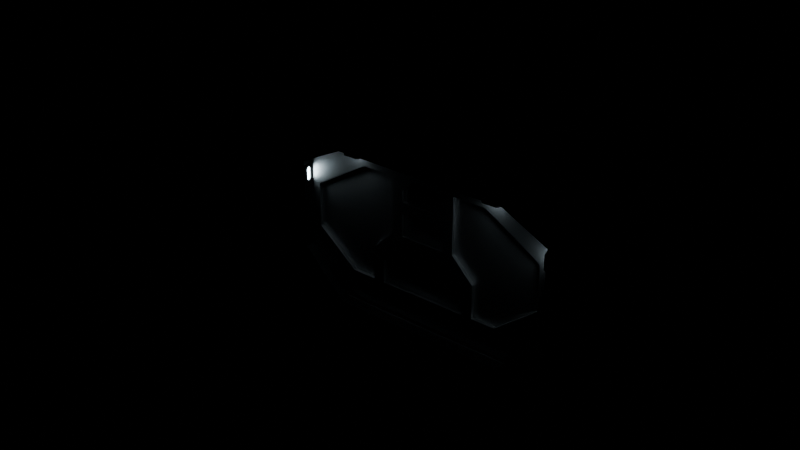 # Source: door_wide_closed.blend  (saved by Blender 4.2.66; exported with 4.5.12 LTS)
import bpy
from mathutils import Matrix  # noqa: F401  (used for matrix-valued properties, if any)

bpy.ops.wm.read_factory_settings(use_empty=True)
scene = bpy.context.scene
scene.name = 'Scene'

# ---- collections
col_card_lock = bpy.data.collections.new('card_lock'); scene.collection.children.link(col_card_lock)
col_wide_door = bpy.data.collections.new('wide_door'); scene.collection.children.link(col_wide_door)
col_doormain = bpy.data.collections.new('doorMain'); col_wide_door.children.link(col_doormain)
col_doorframe = bpy.data.collections.new('doorFrame'); col_wide_door.children.link(col_doorframe)
col_wall = bpy.data.collections.new('wall'); col_wide_door.children.link(col_wall)

# ---- materials (node trees are filled in below, after node groups)
mat_metal = bpy.data.materials.new('metal')
mat_cushion = bpy.data.materials.new('cushion')
mat_lightr = bpy.data.materials.new('lightR')
mat_wires = bpy.data.materials.new('wires_')
mat_white_metal = bpy.data.materials.new('white_metal')
mat_metal_001 = bpy.data.materials.new('metal.001')
mat_light = bpy.data.materials.new('light')
mat_white_concrete = bpy.data.materials.new('white_concrete')

# ---- node groups
ng_smooth_by_angle = bpy.data.node_groups.new('Smooth by Angle', 'GeometryNodeTree')
_s = ng_smooth_by_angle.interface.new_socket(name='Mesh', in_out='OUTPUT', socket_type='NodeSocketGeometry')
_s = ng_smooth_by_angle.interface.new_socket(name='Mesh', in_out='INPUT', socket_type='NodeSocketGeometry')
_s = ng_smooth_by_angle.interface.new_socket(name='Angle', in_out='INPUT', socket_type='NodeSocketFloat')
_s.subtype = 'ANGLE'
_s.default_value = 0.5236
_s.min_value = 0.0
_s.max_value = 3.142
_s.description = 'Maximum face angle for smooth edges'
_s = ng_smooth_by_angle.interface.new_socket(name='Ignore Sharpness', in_out='INPUT', socket_type='NodeSocketBool')
_s.force_non_field = True
ng_smooth_by_angle.description = 'Set the sharpness of mesh edges based on the angle between the neighboring faces'
ng_smooth_by_angle.is_modifier = True
_N = ng_smooth_by_angle.nodes; _L = ng_smooth_by_angle.links
n0 = _N.new('GeometryNodeSetShadeSmooth'); n0.name = 'Set Shade Smooth'; n0.location = (120, -80)
n0.domain = 'EDGE'
n1 = _N.new('GeometryNodeSetShadeSmooth'); n1.name = 'Set Shade Smooth.001'; n1.location = (300, -80)
n2 = _N.new('NodeGroupOutput'); n2.name = 'Group Output'; n2.location = (480, -80)
n3 = _N.new('GeometryNodeInputMeshEdgeAngle'); n3.name = 'Edge Angle'; n3.location = (-440, -240)
n4 = _N.new('NodeGroupInput'); n4.name = 'Group Input'; n4.location = (-80, -80)
n5 = _N.new('GeometryNodeInputEdgeSmooth'); n5.name = 'Is Edge Smooth'; n5.location = (-260, -120)
n6 = _N.new('GeometryNodeInputShadeSmooth'); n6.name = 'Is Shade Smooth'; n6.location = (-440, -397)
n7 = _N.new('FunctionNodeCompare'); n7.name = 'Compare'; n7.location = (-260, -260)
n7.operation = 'LESS_EQUAL'
n7.inputs[6].default_value = (0.0, 0.0, 0.0, 0.0)
n7.inputs[7].default_value = (0.0, 0.0, 0.0, 0.0)
n8 = _N.new('FunctionNodeBooleanMath'); n8.name = 'Boolean Math.001'; n8.location = (-80, -260)
n9 = _N.new('NodeGroupInput'); n9.name = 'Group Input.001'; n9.location = (-440, -329)
n10 = _N.new('NodeGroupInput'); n10.name = 'Group Input.002'; n10.location = (-259, -189)
n11 = _N.new('FunctionNodeBooleanMath'); n11.name = 'Boolean Math'; n11.location = (-80, -149)
n11.operation = 'OR'
n12 = _N.new('FunctionNodeBooleanMath'); n12.name = 'Boolean Math.002'; n12.location = (-260, -380)
n12.operation = 'OR'
n13 = _N.new('NodeGroupInput'); n13.name = 'Group Input.003'; n13.location = (-440, -460)
_L.new(n3.outputs[0], n7.inputs[0])
_L.new(n1.outputs[0], n2.inputs[0])
_L.new(n9.outputs[1], n7.inputs[1])
_L.new(n7.outputs[0], n8.inputs[0])
_L.new(n4.outputs[0], n0.inputs[0])
_L.new(n0.outputs[0], n1.inputs[0])
_L.new(n8.outputs[0], n0.inputs[2])
_L.new(n10.outputs[2], n11.inputs[1])
_L.new(n5.outputs[0], n11.inputs[0])
_L.new(n11.outputs[0], n0.inputs[1])
_L.new(n13.outputs[2], n12.inputs[1])
_L.new(n6.outputs[0], n12.inputs[0])
_L.new(n12.outputs[0], n8.inputs[1])
n2.is_active_output = True

# ---- material node trees
mat_metal.use_nodes = True; mat_metal.node_tree.nodes.clear()
_N = mat_metal.node_tree.nodes; _L = mat_metal.node_tree.links
n0 = _N.new('ShaderNodeBsdfPrincipled'); n0.name = 'Principled BSDF'; n0.location = (10, 300)
n0.inputs[0].default_value = (0.1, 0.1, 0.1, 1.0)
n0.inputs[1].default_value = 1.0
n0.inputs[20].default_value = 0.5
n1 = _N.new('ShaderNodeOutputMaterial'); n1.name = 'Material Output'; n1.location = (300, 300)
_L.new(n0.outputs[0], n1.inputs[0])
n1.is_active_output = True
mat_cushion.use_nodes = True; mat_cushion.node_tree.nodes.clear()
_N = mat_cushion.node_tree.nodes; _L = mat_cushion.node_tree.links
n0 = _N.new('ShaderNodeBsdfPrincipled'); n0.name = 'Principled BSDF'; n0.location = (10, 300)
n0.inputs[0].default_value = (0.0, 0.0, 0.0, 1.0)
n0.inputs[2].default_value = 0.1744
n0.inputs[3].default_value = 1.3
n0.inputs[13].default_value = 1.0
n0.inputs[14].default_value = (0.5733, 0.7094, 1.0, 1.0)
n0.inputs[24].default_value = 0.4769
n0.inputs[25].default_value = 0.4897
n1 = _N.new('ShaderNodeOutputMaterial'); n1.name = 'Material Output'; n1.location = (300, 300)
_L.new(n0.outputs[0], n1.inputs[0])
n1.is_active_output = True
mat_lightr.use_nodes = True; mat_lightr.node_tree.nodes.clear()
_N = mat_lightr.node_tree.nodes; _L = mat_lightr.node_tree.links
n0 = _N.new('ShaderNodeBsdfPrincipled'); n0.name = 'Principled BSDF'; n0.location = (10, 300)
n0.inputs[0].default_value = (0.0, 0.0, 0.0, 1.0)
n0.inputs[27].default_value = (1.0, 0.03919, 0.01564, 1.0)
n0.inputs[28].default_value = 15.0
n1 = _N.new('ShaderNodeOutputMaterial'); n1.name = 'Material Output'; n1.location = (300, 300)
_L.new(n0.outputs[0], n1.inputs[0])
n1.is_active_output = True
mat_wires.use_nodes = True; mat_wires.node_tree.nodes.clear()
_N = mat_wires.node_tree.nodes; _L = mat_wires.node_tree.links
n0 = _N.new('ShaderNodeBsdfPrincipled'); n0.name = 'Principled BSDF'; n0.location = (10, 300)
n0.inputs[0].default_value = (0.0, 0.0, 0.0, 1.0)
n0.inputs[2].default_value = 0.8
n1 = _N.new('ShaderNodeOutputMaterial'); n1.name = 'Material Output'; n1.location = (300, 300)
_L.new(n0.outputs[0], n1.inputs[0])
n1.is_active_output = True
mat_white_metal.use_nodes = True; mat_white_metal.node_tree.nodes.clear()
_N = mat_white_metal.node_tree.nodes; _L = mat_white_metal.node_tree.links
n0 = _N.new('ShaderNodeBsdfPrincipled'); n0.name = 'Principled BSDF'; n0.location = (10, 300)
n0.inputs[1].default_value = 1.0
n1 = _N.new('ShaderNodeOutputMaterial'); n1.name = 'Material Output'; n1.location = (300, 300)
_L.new(n0.outputs[0], n1.inputs[0])
n1.is_active_output = True
mat_metal_001.use_nodes = True; mat_metal_001.node_tree.nodes.clear()
_N = mat_metal_001.node_tree.nodes; _L = mat_metal_001.node_tree.links
n0 = _N.new('ShaderNodeBsdfPrincipled'); n0.name = 'Principled BSDF'; n0.location = (10, 300)
n0.inputs[0].default_value = (0.1, 0.1, 0.1, 1.0)
n0.inputs[1].default_value = 1.0
n0.inputs[20].default_value = 0.5
n1 = _N.new('ShaderNodeOutputMaterial'); n1.name = 'Material Output'; n1.location = (300, 300)
_L.new(n0.outputs[0], n1.inputs[0])
n1.is_active_output = True
mat_light.use_nodes = True; mat_light.node_tree.nodes.clear()
_N = mat_light.node_tree.nodes; _L = mat_light.node_tree.links
n0 = _N.new('ShaderNodeBsdfPrincipled'); n0.name = 'Principled BSDF'; n0.location = (10, 300)
n0.inputs[0].default_value = (0.0, 0.0, 0.0, 1.0)
n0.inputs[27].default_value = (0.7237, 0.9022, 1.0, 1.0)
n0.inputs[28].default_value = 15.0
n1 = _N.new('ShaderNodeOutputMaterial'); n1.name = 'Material Output'; n1.location = (300, 300)
_L.new(n0.outputs[0], n1.inputs[0])
n1.is_active_output = True
mat_white_concrete.use_nodes = True; mat_white_concrete.node_tree.nodes.clear()
_N = mat_white_concrete.node_tree.nodes; _L = mat_white_concrete.node_tree.links
n0 = _N.new('ShaderNodeBsdfPrincipled'); n0.name = 'Principled BSDF'; n0.location = (10, 300)
n0.inputs[2].default_value = 0.8
n1 = _N.new('ShaderNodeOutputMaterial'); n1.name = 'Material Output'; n1.location = (300, 300)
_L.new(n0.outputs[0], n1.inputs[0])
n1.is_active_output = True

# ---- world
world_world = bpy.data.worlds.new('World'); scene.world = world_world
world_world.use_nodes = True; world_world.node_tree.nodes.clear()
_N = world_world.node_tree.nodes; _L = world_world.node_tree.links
n0 = _N.new('ShaderNodeOutputWorld'); n0.name = 'World Output'; n0.location = (300, 300)
n1 = _N.new('ShaderNodeBackground'); n1.name = 'Background'; n1.location = (10, 300)
n1.inputs[0].default_value = (0.0, 0.0, 0.0, 1.0)
_L.new(n1.outputs[0], n0.inputs[0])
n0.is_active_output = True
world_world.color = (0.05088, 0.05088, 0.05088)
world_world.sun_shadow_jitter_overblur = 0.0

# ---- meshes
me_plane_047 = bpy.data.meshes.new('Plane.047')
me_plane_047.from_pydata([(4.47e-08, -1.49e-08, 0.2), (-0.14, -1.49e-08, 0.2), (4.47e-08, 1.49e-08, -0.02), (-0.14, 1.49e-08, -0.02), (-0.02, -1.49e-08, 0.2), (-0.02, 1.49e-08, -0.04), (-0.04, -1.49e-08, 0.2), (-0.04, 1.49e-08, -0.04), (-0.06, -1.49e-08, 0.2), (-0.06, 1.49e-08, -0.02), (-0.08, -1.49e-08, 0.2), (-0.08, 1.49e-08, -0.02), (-0.1, -1.49e-08, 0.2), (-0.1, 1.49e-08, -0.04), (-0.12, -1.49e-08, 0.2), (-0.12, 1.49e-08, -0.04), (4.47e-08, 1.132e-08, 0.0), (-0.14, 1.132e-08, 0.0), (-0.02, 1.132e-08, 0.0), (-0.04, 1.132e-08, 0.0), (-0.06, 1.132e-08, 0.0), (-0.08, 1.132e-08, 0.0), (-0.1, 1.132e-08, 0.0), (-0.12, 1.132e-08, 0.0), (4.47e-08, -1.132e-08, 0.18), (-0.02, -1.132e-08, 0.18), (-0.04, -1.132e-08, 0.18), (-0.06, -1.132e-08, 0.18), (-0.08, -1.132e-08, 0.18), (-0.1, -1.132e-08, 0.18), (-0.12, -1.132e-08, 0.18), (-0.14, -1.132e-08, 0.18), (-0.14, -8.808e-09, 0.16), (-0.14, -6.292e-09, 0.14), (-0.14, -3.775e-09, 0.12), (-0.14, -1.258e-09, 0.1), (-0.14, 1.258e-09, 0.08), (-0.14, 3.775e-09, 0.06), (-0.14, 6.292e-09, 0.04), (-0.14, 8.808e-09, 0.02), (4.47e-08, 8.808e-09, 0.02), (4.47e-08, 6.292e-09, 0.04), (4.47e-08, 3.775e-09, 0.06), (4.47e-08, 1.258e-09, 0.08), (4.47e-08, -1.258e-09, 0.1), (4.47e-08, -3.775e-09, 0.12), (4.47e-08, -6.292e-09, 0.14), (4.47e-08, -8.808e-09, 0.16), (-0.02, 8.808e-09, 0.02), (-0.02, 6.292e-09, 0.04), (-0.02, 3.775e-09, 0.06), (-0.02, 1.258e-09, 0.08), (-0.02, -1.258e-09, 0.1), (-0.02, -3.775e-09, 0.12), (-0.02, -6.292e-09, 0.14), (-0.02, -8.808e-09, 0.16), (-0.04, 8.808e-09, 0.02), (-0.04, 6.292e-09, 0.04), (-0.04, 3.775e-09, 0.06), (-0.04, 1.258e-09, 0.08), (-0.04, -1.258e-09, 0.1), (-0.04, -3.775e-09, 0.12), (-0.04, -6.292e-09, 0.14), (-0.06, 8.808e-09, 0.02), (-0.06, 6.292e-09, 0.04), (-0.06, 3.775e-09, 0.06), (-0.06, 1.258e-09, 0.08), (-0.06, -1.258e-09, 0.1), (-0.06, -3.775e-09, 0.12), (-0.06, -6.292e-09, 0.14), (-0.08, 8.808e-09, 0.02), (-0.08, 6.292e-09, 0.04), (-0.08, 3.775e-09, 0.06), (-0.08, 1.258e-09, 0.08), (-0.08, -1.258e-09, 0.1), (-0.08, -3.775e-09, 0.12), (-0.08, -6.292e-09, 0.14), (-0.1, 8.808e-09, 0.02), (-0.1, 6.292e-09, 0.04), (-0.1, 3.775e-09, 0.06), (-0.1, 1.258e-09, 0.08), (-0.1, -1.258e-09, 0.1), (-0.1, -3.775e-09, 0.12), (-0.1, -6.292e-09, 0.14), (-0.12, 8.808e-09, 0.02), (-0.12, 6.292e-09, 0.04), (-0.12, 3.775e-09, 0.06), (-0.12, 1.258e-09, 0.08), (-0.12, -1.258e-09, 0.1), (-0.12, -3.775e-09, 0.12), (-0.12, -6.292e-09, 0.14), (-0.12, -8.808e-09, 0.16), (4.709e-08, 0.04, 0.2), (-0.14, 0.04, 0.2), (4.232e-08, 0.03, -0.02), (-0.14, 0.03, -0.02), (-0.02, 0.04, 0.2), (-0.02, 0.02, -0.04), (-0.04, 0.04, 0.2), (-0.04, 0.02, -0.04), (-0.06, 0.04, 0.2), (-0.06, 0.03, -0.02), (-0.08, 0.04, 0.2), (-0.08, 0.03, -0.02), (-0.1, 0.04, 0.2), (-0.1, 0.02, -0.04), (-0.12, 0.04, 0.2), (-0.12, 0.02, -0.04), (4.351e-08, 0.04, 4.901e-09), (-0.14, 0.04, 4.901e-09), (-0.02, 0.04, 4.603e-09), (-0.04, 0.04, 4.603e-09), (-0.06, 0.04, 5.497e-09), (-0.08, 0.04, 5.497e-09), (-0.1, 0.04, 4.603e-09), (-0.12, 0.04, 4.603e-09), (4.59e-08, 0.04, 0.18), (-0.14, 0.04, 0.18), (-0.14, 0.04, 0.16), (-0.14, 0.04, 0.14), (-0.14, 0.04, 0.12), (-0.14, 0.04, 0.1), (-0.14, 0.04, 0.08), (-0.14, 0.04, 0.06), (-0.14, 0.04, 0.04), (-0.14, 0.04, 0.02), (4.47e-08, 0.04, 0.02), (4.47e-08, 0.04, 0.04), (4.47e-08, 0.04, 0.06), (4.47e-08, 0.04, 0.08), (4.47e-08, 0.04, 0.1), (4.47e-08, 0.04, 0.12), (4.47e-08, 0.04, 0.14), (4.47e-08, 0.04, 0.16), (-0.02, 0.03293, 0.18), (-0.01293, 0.04, 0.1871), (-0.04, 0.03293, 0.18), (-0.04, 0.04, 0.1871), (-0.06, 0.03293, 0.18), (-0.06, 0.04, 0.1871), (-0.08, 0.03293, 0.18), (-0.08, 0.04, 0.1871), (-0.1, 0.03293, 0.18), (-0.1, 0.04, 0.1871), (-0.1271, 0.04, 0.1871), (-0.12, 0.03293, 0.18), (-0.01293, 0.04, 0.01293), (-0.02, 0.03293, 0.02), (-0.02, 0.03293, 0.04), (-0.01293, 0.04, 0.04707), (-0.01293, 0.04, 0.05293), (-0.02, 0.03293, 0.06), (-0.02, 0.03293, 0.08), (-0.01293, 0.04, 0.08707), (-0.01293, 0.04, 0.09293), (-0.02, 0.03293, 0.1), (-0.02, 0.03293, 0.12), (-0.01293, 0.04, 0.1271), (-0.01293, 0.04, 0.1329), (-0.02, 0.03293, 0.14), (-0.01293, 0.04, 0.16), (-0.02, 0.03293, 0.16), (-0.04, 0.03293, 0.02), (-0.04707, 0.04, 0.01293), (-0.04707, 0.04, 0.04707), (-0.04, 0.03293, 0.04), (-0.04, 0.03293, 0.06), (-0.04707, 0.04, 0.05293), (-0.04707, 0.04, 0.08707), (-0.04, 0.03293, 0.08), (-0.04, 0.03293, 0.1), (-0.04707, 0.04, 0.09293), (-0.04707, 0.04, 0.1271), (-0.04, 0.03293, 0.12), (-0.04, 0.04, 0.1329), (-0.04, 0.03293, 0.14), (-0.05293, 0.04, 0.01293), (-0.06, 0.03293, 0.02), (-0.06, 0.03293, 0.04), (-0.05293, 0.04, 0.04707), (-0.05293, 0.04, 0.05293), (-0.06, 0.03293, 0.06), (-0.06, 0.03293, 0.08), (-0.05293, 0.04, 0.08707), (-0.05293, 0.04, 0.09293), (-0.06, 0.03293, 0.1), (-0.06, 0.03293, 0.12), (-0.05293, 0.04, 0.1271), (-0.06, 0.04, 0.1329), (-0.06, 0.03293, 0.14), (-0.08, 0.03293, 0.02), (-0.08707, 0.04, 0.01293), (-0.08707, 0.04, 0.04707), (-0.08, 0.03293, 0.04), (-0.08, 0.03293, 0.06), (-0.08707, 0.04, 0.05293), (-0.08707, 0.04, 0.08707), (-0.08, 0.03293, 0.08), (-0.08, 0.03293, 0.1), (-0.08707, 0.04, 0.09293), (-0.08707, 0.04, 0.1271), (-0.08, 0.03293, 0.12), (-0.08, 0.04, 0.1329), (-0.08, 0.03293, 0.14), (-0.09293, 0.04, 0.01293), (-0.1, 0.03293, 0.02), (-0.1, 0.03293, 0.04), (-0.09293, 0.04, 0.04707), (-0.09293, 0.04, 0.05293), (-0.1, 0.03293, 0.06), (-0.1, 0.03293, 0.08), (-0.09293, 0.04, 0.08707), (-0.09293, 0.04, 0.09293), (-0.1, 0.03293, 0.1), (-0.1, 0.03293, 0.12), (-0.09293, 0.04, 0.1271), (-0.1, 0.04, 0.1329), (-0.1, 0.03293, 0.14), (-0.12, 0.03293, 0.02), (-0.1271, 0.04, 0.01293), (-0.1271, 0.04, 0.04707), (-0.12, 0.03293, 0.04), (-0.12, 0.03293, 0.06), (-0.1271, 0.04, 0.05293), (-0.1271, 0.04, 0.08707), (-0.12, 0.03293, 0.08), (-0.12, 0.03293, 0.1), (-0.1271, 0.04, 0.09293), (-0.1271, 0.04, 0.1271), (-0.12, 0.03293, 0.12), (-0.12, 0.03293, 0.14), (-0.1271, 0.04, 0.1329), (-0.12, 0.03293, 0.16), (-0.1271, 0.04, 0.16), (-0.02, -1.49e-08, 0.22), (-0.04, -1.49e-08, 0.22), (-0.06, -1.49e-08, 0.22), (-0.08, -1.49e-08, 0.22), (-0.1, -1.49e-08, 0.22), (-0.12, -1.49e-08, 0.22), (-0.02, 0.02, 0.22), (-0.04, 0.02, 0.22), (-0.06, 0.02, 0.22), (-0.08, 0.02, 0.22), (-0.1, 0.02, 0.22), (-0.12, 0.02, 0.22)], [], [(18, 5, 2, 16), (19, 7, 5, 18), (20, 9, 7, 19), (21, 11, 9, 20), (22, 13, 11, 21), (23, 15, 13, 22), (17, 3, 15, 23), (39, 17, 23, 84), (84, 23, 22, 77), (77, 22, 21, 70), (70, 21, 20, 63), (63, 20, 19, 56), (56, 19, 18, 48), (48, 18, 16, 40), (4, 25, 24, 0), (6, 26, 25, 4), (8, 27, 26, 6), (10, 28, 27, 8), (12, 29, 28, 10), (14, 30, 29, 12), (1, 31, 30, 14), (25, 55, 47, 24), (55, 54, 46, 47), (54, 53, 45, 46), (53, 52, 44, 45), (52, 51, 43, 44), (51, 50, 42, 43), (50, 49, 41, 42), (49, 48, 40, 41), (62, 61, 53, 54), (60, 59, 51, 52), (58, 57, 49, 50), (69, 68, 61, 62), (68, 67, 60, 61), (67, 66, 59, 60), (66, 65, 58, 59), (65, 64, 57, 58), (64, 63, 56, 57), (76, 75, 68, 69), (74, 73, 66, 67), (72, 71, 64, 65), (83, 82, 75, 76), (82, 81, 74, 75), (81, 80, 73, 74), (80, 79, 72, 73), (79, 78, 71, 72), (78, 77, 70, 71), (90, 89, 82, 83), (88, 87, 80, 81), (86, 85, 78, 79), (31, 32, 91, 30), (32, 33, 90, 91), (33, 34, 89, 90), (34, 35, 88, 89), (35, 36, 87, 88), (36, 37, 86, 87), (37, 38, 85, 86), (38, 39, 84, 85), (110, 108, 94, 97), (111, 110, 97, 99), (112, 111, 99, 101), (113, 112, 101, 103), (114, 113, 103, 105), (115, 114, 105, 107), (109, 115, 107, 95), (85, 84, 218, 221), (84, 77, 205, 218), (71, 70, 190, 193), (70, 63, 177, 190), (57, 56, 162, 165), (149, 127, 126, 146), (56, 48, 147, 162), (55, 25, 134, 161), (25, 26, 136, 134), (26, 27, 138, 136), (27, 28, 140, 138), (28, 29, 142, 140), (29, 30, 145, 142), (30, 91, 232, 145), (100, 98, 137, 139), (62, 54, 159, 175), (54, 55, 161, 159), (60, 52, 155, 170), (52, 53, 156, 155), (58, 50, 151, 166), (50, 51, 152, 151), (167, 150, 149, 164), (53, 61, 173, 156), (51, 59, 169, 152), (49, 57, 165, 148), (69, 62, 175, 189), (188, 174, 172, 187), (61, 60, 170, 173), (184, 171, 168, 183), (59, 58, 166, 169), (180, 167, 164, 179), (68, 75, 201, 186), (66, 73, 197, 182), (64, 71, 193, 178), (83, 76, 203, 217), (216, 202, 200, 215), (75, 74, 198, 201), (212, 199, 196, 211), (73, 72, 194, 197), (208, 195, 192, 207), (82, 89, 229, 214), (80, 87, 225, 210), (78, 85, 221, 206), (146, 126, 108, 110), (91, 90, 230, 232), (119, 231, 228, 120), (89, 88, 226, 229), (121, 227, 224, 122), (87, 86, 222, 225), (123, 223, 220, 124), (1, 14, 106, 93), (2, 5, 97, 94), (0, 24, 116, 92), (3, 17, 109, 95), (4, 0, 92, 96), (5, 7, 99, 97), (4, 96, 240, 234), (7, 9, 101, 99), (102, 104, 244, 243), (9, 11, 103, 101), (106, 14, 239, 245), (11, 13, 105, 103), (98, 100, 242, 241), (13, 15, 107, 105), (6, 4, 234, 235), (15, 3, 95, 107), (16, 2, 94, 108), (17, 39, 125, 109), (24, 47, 133, 116), (135, 116, 133, 160), (117, 144, 233, 118), (31, 1, 93, 117), (96, 92, 116, 135), (102, 100, 139, 141), (104, 102, 141, 143), (106, 104, 143, 144), (93, 106, 144, 117), (32, 31, 117, 118), (33, 32, 118, 119), (34, 33, 119, 120), (35, 34, 120, 121), (36, 35, 121, 122), (37, 36, 122, 123), (38, 37, 123, 124), (39, 38, 124, 125), (40, 16, 108, 126), (41, 40, 126, 127), (42, 41, 127, 128), (43, 42, 128, 129), (44, 43, 129, 130), (45, 44, 130, 131), (46, 45, 131, 132), (47, 46, 132, 133), (163, 146, 110, 111), (153, 129, 128, 150), (157, 131, 130, 154), (160, 133, 132, 158), (179, 164, 163, 176), (183, 168, 167, 180), (187, 172, 171, 184), (195, 180, 179, 192), (72, 65, 181, 194), (74, 67, 185, 198), (207, 192, 191, 204), (211, 196, 195, 208), (215, 200, 199, 212), (223, 208, 207, 220), (86, 79, 209, 222), (88, 81, 213, 226), (124, 220, 219, 125), (122, 224, 223, 123), (120, 228, 227, 121), (118, 233, 231, 119), (176, 163, 111, 112), (158, 132, 131, 157), (174, 158, 157, 172), (154, 130, 129, 153), (171, 154, 153, 168), (150, 128, 127, 149), (48, 49, 148, 147), (191, 176, 112, 113), (204, 191, 113, 114), (76, 69, 189, 203), (202, 188, 187, 200), (67, 68, 186, 185), (199, 184, 183, 196), (65, 66, 182, 181), (63, 64, 178, 177), (219, 204, 114, 115), (125, 219, 115, 109), (90, 83, 217, 230), (231, 216, 215, 228), (81, 82, 214, 213), (227, 212, 211, 224), (79, 80, 210, 209), (77, 78, 206, 205), (161, 134, 135, 160), (233, 144, 145, 232), (137, 135, 134, 136), (139, 137, 136, 138), (141, 139, 138, 140), (143, 141, 140, 142), (144, 143, 142, 145), (147, 148, 149, 146), (151, 152, 153, 150), (155, 156, 157, 154), (159, 161, 160, 158), (163, 164, 165, 162), (167, 168, 169, 166), (171, 172, 173, 170), (177, 178, 179, 176), (181, 182, 183, 180), (185, 186, 187, 184), (191, 192, 193, 190), (195, 196, 197, 194), (199, 200, 201, 198), (205, 206, 207, 204), (209, 210, 211, 208), (213, 214, 215, 212), (219, 220, 221, 218), (223, 224, 225, 222), (227, 228, 229, 226), (231, 233, 232, 230), (175, 159, 158, 174), (172, 157, 156, 173), (170, 155, 154, 171), (168, 153, 152, 169), (166, 151, 150, 167), (164, 149, 148, 165), (162, 147, 146, 163), (189, 175, 174, 188), (203, 189, 188, 202), (200, 187, 186, 201), (198, 185, 184, 199), (196, 183, 182, 197), (194, 181, 180, 195), (192, 179, 178, 193), (190, 177, 176, 191), (217, 203, 202, 216), (230, 217, 216, 231), (228, 215, 214, 229), (226, 213, 212, 227), (224, 211, 210, 225), (222, 209, 208, 223), (220, 207, 206, 221), (218, 205, 204, 219), (98, 96, 135, 137), (235, 234, 240, 241), (236, 235, 241, 242), (237, 236, 242, 243), (238, 237, 243, 244), (239, 238, 244, 245), (96, 98, 241, 240), (14, 12, 238, 239), (100, 102, 243, 242), (12, 10, 237, 238), (10, 8, 236, 237), (104, 106, 245, 244), (8, 6, 235, 236)])
_uv = me_plane_047.uv_layers.new(name='UVMap')
_uv.uv.foreach_set('vector', [0.9048, 0.12, 0.9048, 0.0, 1.0, 0.0, 1.0, 0.12, 0.8095, 0.12, 0.8095, 0.0, 0.9048, 0.0, 0.9048, 0.12, 0.7143, 0.12, 0.7143, 0.0, 0.8095, 0.0, 0.8095, 0.12, 0.619, 0.12, 0.619, 0.0, 0.7143, 0.0, 0.7143, 0.12, 0.5238, 0.12, 0.5238, 0.0, 0.619, 0.0, 0.619, 0.12, 0.4286, 0.12, 0.4286, 0.0, 0.5238, 0.0, 0.5238, 0.12, 0.3333, 0.12, 0.3333, 0.0, 0.4286, 0.0, 0.4286, 0.12, 0.3333, 0.2044, 0.3333, 0.12, 0.4286, 0.12, 0.4286, 0.2044, 0.4286, 0.2044, 0.4286, 0.12, 0.5238, 0.12, 0.5238, 0.2044, 0.5238, 0.2044, 0.5238, 0.12, 0.619, 0.12, 0.619, 0.2044, 0.619, 0.2044, 0.619, 0.12, 0.7143, 0.12, 0.7143, 0.2044, 0.7143, 0.2044, 0.7143, 0.12, 0.8095, 0.12, 0.8095, 0.2044, 0.8095, 0.2044, 0.8095, 0.12, 0.9048, 0.12, 0.9048, 0.2044, 0.9048, 0.2044, 0.9048, 0.12, 1.0, 0.12, 1.0, 0.2044, 0.9048, 1.0, 0.9048, 0.88, 1.0, 0.88, 1.0, 1.0, 0.8095, 1.0, 0.8095, 0.88, 0.9048, 0.88, 0.9048, 1.0, 0.7143, 1.0, 0.7143, 0.88, 0.8095, 0.88, 0.8095, 1.0, 0.619, 1.0, 0.619, 0.88, 0.7143, 0.88, 0.7143, 1.0, 0.5238, 1.0, 0.5238, 0.88, 0.619, 0.88, 0.619, 1.0, 0.4286, 1.0, 0.4286, 0.88, 0.5238, 0.88, 0.5238, 1.0, 0.3333, 1.0, 0.3333, 0.88, 0.4286, 0.88, 0.4286, 1.0, 0.9048, 0.88, 0.9048, 0.7956, 1.0, 0.7956, 1.0, 0.88, 0.9048, 0.7956, 0.9048, 0.7111, 1.0, 0.7111, 1.0, 0.7956, 0.9048, 0.7111, 0.9048, 0.6267, 1.0, 0.6267, 1.0, 0.7111, 0.9048, 0.6267, 0.9048, 0.5422, 1.0, 0.5422, 1.0, 0.6267, 0.9048, 0.5422, 0.9048, 0.4578, 1.0, 0.4578, 1.0, 0.5422, 0.9048, 0.4578, 0.9048, 0.3733, 1.0, 0.3733, 1.0, 0.4578, 0.9048, 0.3733, 0.9048, 0.2889, 1.0, 0.2889, 1.0, 0.3733, 0.9048, 0.2889, 0.9048, 0.2044, 1.0, 0.2044, 1.0, 0.2889, 0.8095, 0.7111, 0.8095, 0.6267, 0.9048, 0.6267, 0.9048, 0.7111, 0.8095, 0.5422, 0.8095, 0.4578, 0.9048, 0.4578, 0.9048, 0.5422, 0.8095, 0.3733, 0.8095, 0.2889, 0.9048, 0.2889, 0.9048, 0.3733, 0.7143, 0.7111, 0.7143, 0.6267, 0.8095, 0.6267, 0.8095, 0.7111, 0.7143, 0.6267, 0.7143, 0.5422, 0.8095, 0.5422, 0.8095, 0.6267, 0.7143, 0.5422, 0.7143, 0.4578, 0.8095, 0.4578, 0.8095, 0.5422, 0.7143, 0.4578, 0.7143, 0.3733, 0.8095, 0.3733, 0.8095, 0.4578, 0.7143, 0.3733, 0.7143, 0.2889, 0.8095, 0.2889, 0.8095, 0.3733, 0.7143, 0.2889, 0.7143, 0.2044, 0.8095, 0.2044, 0.8095, 0.2889, 0.619, 0.7111, 0.619, 0.6267, 0.7143, 0.6267, 0.7143, 0.7111, 0.619, 0.5422, 0.619, 0.4578, 0.7143, 0.4578, 0.7143, 0.5422, 0.619, 0.3733, 0.619, 0.2889, 0.7143, 0.2889, 0.7143, 0.3733, 0.5238, 0.7111, 0.5238, 0.6267, 0.619, 0.6267, 0.619, 0.7111, 0.5238, 0.6267, 0.5238, 0.5422, 0.619, 0.5422, 0.619, 0.6267, 0.5238, 0.5422, 0.5238, 0.4578, 0.619, 0.4578, 0.619, 0.5422, 0.5238, 0.4578, 0.5238, 0.3733, 0.619, 0.3733, 0.619, 0.4578, 0.5238, 0.3733, 0.5238, 0.2889, 0.619, 0.2889, 0.619, 0.3733, 0.5238, 0.2889, 0.5238, 0.2044, 0.619, 0.2044, 0.619, 0.2889, 0.4286, 0.7111, 0.4286, 0.6267, 0.5238, 0.6267, 0.5238, 0.7111, 0.4286, 0.5422, 0.4286, 0.4578, 0.5238, 0.4578, 0.5238, 0.5422, 0.4286, 0.3733, 0.4286, 0.2889, 0.5238, 0.2889, 0.5238, 0.3733, 0.3333, 0.88, 0.3333, 0.7956, 0.4286, 0.7956, 0.4286, 0.88, 0.3333, 0.7956, 0.3333, 0.7111, 0.4286, 0.7111, 0.4286, 0.7956, 0.3333, 0.7111, 0.3333, 0.6267, 0.4286, 0.6267, 0.4286, 0.7111, 0.3333, 0.6267, 0.3333, 0.5422, 0.4286, 0.5422, 0.4286, 0.6267, 0.3333, 0.5422, 0.3333, 0.4578, 0.4286, 0.4578, 0.4286, 0.5422, 0.3333, 0.4578, 0.3333, 0.3733, 0.4286, 0.3733, 0.4286, 0.4578, 0.3333, 0.3733, 0.3333, 0.2889, 0.4286, 0.2889, 0.4286, 0.3733, 0.3333, 0.2889, 0.3333, 0.2044, 0.4286, 0.2044, 0.4286, 0.2889, 0.9048, 0.12, 1.0, 0.12, 1.0, 0.0, 0.9048, 0.0, 0.8095, 0.12, 0.9048, 0.12, 0.9048, 0.0, 0.8095, 0.0, 0.7143, 0.12, 0.8095, 0.12, 0.8095, 0.0, 0.7143, 0.0, 0.619, 0.12, 0.7143, 0.12, 0.7143, 0.0, 0.619, 0.0, 0.5238, 0.12, 0.619, 0.12, 0.619, 0.0, 0.5238, 0.0, 0.4286, 0.12, 0.5238, 0.12, 0.5238, 0.0, 0.4286, 0.0, 0.3333, 0.12, 0.4286, 0.12, 0.4286, 0.0, 0.3333, 0.0, 0.4286, 0.2889, 0.4286, 0.2044, 0.4286, 0.2044, 0.4286, 0.2889, 0.4286, 0.2044, 0.5238, 0.2044, 0.5238, 0.2044, 0.4286, 0.2044, 0.619, 0.2889, 0.619, 0.2044, 0.619, 0.2044, 0.619, 0.2889, 0.619, 0.2044, 0.7143, 0.2044, 0.7143, 0.2044, 0.619, 0.2044, 0.8095, 0.2889, 0.8095, 0.2044, 0.8095, 0.2044, 0.8095, 0.2889, 0.9384, 0.3187, 1.0, 0.2889, 1.0, 0.2044, 0.9384, 0.1746, 0.8095, 0.2044, 0.9048, 0.2044, 0.9048, 0.2044, 0.8095, 0.2044, 0.9048, 0.7956, 0.9048, 0.88, 0.9048, 0.88, 0.9048, 0.7956, 0.9048, 0.88, 0.8095, 0.88, 0.8095, 0.88, 0.9048, 0.88, 0.8095, 0.88, 0.7143, 0.88, 0.7143, 0.88, 0.8095, 0.88, 0.7143, 0.88, 0.619, 0.88, 0.619, 0.88, 0.7143, 0.88, 0.619, 0.88, 0.5238, 0.88, 0.5238, 0.88, 0.619, 0.88, 0.5238, 0.88, 0.4286, 0.88, 0.4286, 0.88, 0.5238, 0.88, 0.4286, 0.88, 0.4286, 0.7956, 0.4286, 0.7956, 0.4286, 0.88, 0.7143, 1.0, 0.8095, 1.0, 0.8095, 0.9012, 0.7143, 0.9012, 0.8095, 0.7111, 0.9048, 0.7111, 0.9048, 0.7111, 0.8095, 0.7111, 0.9048, 0.7111, 0.9048, 0.7956, 0.9048, 0.7956, 0.9048, 0.7111, 0.8095, 0.5422, 0.9048, 0.5422, 0.9048, 0.5422, 0.8095, 0.5422, 0.9048, 0.5422, 0.9048, 0.6267, 0.9048, 0.6267, 0.9048, 0.5422, 0.8095, 0.3733, 0.9048, 0.3733, 0.9048, 0.3733, 0.8095, 0.3733, 0.9048, 0.3733, 0.9048, 0.4578, 0.9048, 0.4578, 0.9048, 0.3733, 0.7759, 0.3435, 0.9384, 0.3435, 0.9384, 0.3187, 0.7759, 0.3187, 0.9048, 0.6267, 0.8095, 0.6267, 0.8095, 0.6267, 0.9048, 0.6267, 0.9048, 0.4578, 0.8095, 0.4578, 0.8095, 0.4578, 0.9048, 0.4578, 0.9048, 0.2889, 0.8095, 0.2889, 0.8095, 0.2889, 0.9048, 0.2889, 0.7143, 0.7111, 0.8095, 0.7111, 0.8095, 0.7111, 0.7143, 0.7111, 0.7143, 0.6813, 0.8095, 0.6813, 0.7759, 0.6565, 0.748, 0.6565, 0.8095, 0.6267, 0.8095, 0.5422, 0.8095, 0.5422, 0.8095, 0.6267, 0.748, 0.5124, 0.7759, 0.5124, 0.7759, 0.4876, 0.748, 0.4876, 0.8095, 0.4578, 0.8095, 0.3733, 0.8095, 0.3733, 0.8095, 0.4578, 0.748, 0.3435, 0.7759, 0.3435, 0.7759, 0.3187, 0.748, 0.3187, 0.7143, 0.6267, 0.619, 0.6267, 0.619, 0.6267, 0.7143, 0.6267, 0.7143, 0.4578, 0.619, 0.4578, 0.619, 0.4578, 0.7143, 0.4578, 0.7143, 0.2889, 0.619, 0.2889, 0.619, 0.2889, 0.7143, 0.2889, 0.5238, 0.7111, 0.619, 0.7111, 0.619, 0.7111, 0.5238, 0.7111, 0.5238, 0.6813, 0.619, 0.6813, 0.5854, 0.6565, 0.5575, 0.6565, 0.619, 0.6267, 0.619, 0.5422, 0.619, 0.5422, 0.619, 0.6267, 0.5575, 0.5124, 0.5854, 0.5124, 0.5854, 0.4876, 0.5575, 0.4876, 0.619, 0.4578, 0.619, 0.3733, 0.619, 0.3733, 0.619, 0.4578, 0.5575, 0.3435, 0.5854, 0.3435, 0.5854, 0.3187, 0.5575, 0.3187, 0.5238, 0.6267, 0.4286, 0.6267, 0.4286, 0.6267, 0.5238, 0.6267, 0.5238, 0.4578, 0.4286, 0.4578, 0.4286, 0.4578, 0.5238, 0.4578, 0.5238, 0.2889, 0.4286, 0.2889, 0.4286, 0.2889, 0.5238, 0.2889, 0.9384, 0.1746, 1.0, 0.2044, 1.0, 0.12, 0.9048, 0.12, 0.4286, 0.7956, 0.4286, 0.7111, 0.4286, 0.7111, 0.4286, 0.7956, 0.3333, 0.7111, 0.3949, 0.6813, 0.3949, 0.6565, 0.3333, 0.6267, 0.4286, 0.6267, 0.4286, 0.5422, 0.4286, 0.5422, 0.4286, 0.6267, 0.3333, 0.5422, 0.3949, 0.5124, 0.3949, 0.4876, 0.3333, 0.4578, 0.4286, 0.4578, 0.4286, 0.3733, 0.4286, 0.3733, 0.4286, 0.4578, 0.3333, 0.3733, 0.3949, 0.3435, 0.3949, 0.3187, 0.3333, 0.2889, 0.3333, 1.0, 0.4286, 1.0, 0.4286, 1.0, 0.3333, 1.0, 1.0, 0.0, 0.9048, 0.0, 0.9048, 0.0, 1.0, 0.0, 1.0, 1.0, 1.0, 0.88, 1.0, 0.88, 1.0, 1.0, 0.3333, 0.0, 0.3333, 0.12, 0.3333, 0.12, 0.3333, 0.0, 0.9048, 1.0, 1.0, 1.0, 1.0, 1.0, 0.9048, 1.0, 0.9048, 0.0, 0.8095, 0.0, 0.8095, 0.0, 0.9048, 0.0, 0.9048, 1.0, 0.9048, 1.0, 0.9048, 1.0, 0.9048, 1.0, 0.8095, 0.0, 0.7143, 0.0, 0.7143, 0.0, 0.8095, 0.0, 0.619, 1.0, 0.5238, 1.0, 0.5238, 1.0, 0.619, 1.0, 0.7143, 0.0, 0.619, 0.0, 0.619, 0.0, 0.7143, 0.0, 0.4286, 1.0, 0.4286, 1.0, 0.4286, 1.0, 0.4286, 1.0, 0.619, 0.0, 0.5238, 0.0, 0.5238, 0.0, 0.619, 0.0, 0.8095, 1.0, 0.7143, 1.0, 0.7143, 1.0, 0.8095, 1.0, 0.5238, 0.0, 0.4286, 0.0, 0.4286, 0.0, 0.5238, 0.0, 0.8095, 1.0, 0.9048, 1.0, 0.9048, 1.0, 0.8095, 1.0, 0.4286, 0.0, 0.3333, 0.0, 0.3333, 0.0, 0.4286, 0.0, 1.0, 0.12, 1.0, 0.0, 1.0, 0.0, 1.0, 0.12, 0.3333, 0.12, 0.3333, 0.2044, 0.3333, 0.2044, 0.3333, 0.12, 1.0, 0.88, 1.0, 0.7956, 1.0, 0.7956, 1.0, 0.88, 0.9384, 0.9099, 1.0, 0.88, 1.0, 0.7956, 0.9384, 0.7956, 0.3333, 0.88, 0.3949, 0.9099, 0.3949, 0.7956, 0.3333, 0.7956, 0.3333, 0.88, 0.3333, 1.0, 0.3333, 1.0, 0.3333, 0.88, 0.9048, 1.0, 1.0, 1.0, 1.0, 0.88, 0.9384, 0.9083, 0.619, 1.0, 0.7143, 1.0, 0.7143, 0.9012, 0.619, 0.9012, 0.5238, 1.0, 0.619, 1.0, 0.619, 0.9012, 0.5238, 0.9012, 0.4286, 1.0, 0.5238, 1.0, 0.5238, 0.9012, 0.3949, 0.9012, 0.3333, 1.0, 0.4286, 1.0, 0.3949, 0.9083, 0.3333, 0.88, 0.3333, 0.7956, 0.3333, 0.88, 0.3333, 0.88, 0.3333, 0.7956, 0.3333, 0.7111, 0.3333, 0.7956, 0.3333, 0.7956, 0.3333, 0.7111, 0.3333, 0.6267, 0.3333, 0.7111, 0.3333, 0.7111, 0.3333, 0.6267, 0.3333, 0.5422, 0.3333, 0.6267, 0.3333, 0.6267, 0.3333, 0.5422, 0.3333, 0.4578, 0.3333, 0.5422, 0.3333, 0.5422, 0.3333, 0.4578, 0.3333, 0.3733, 0.3333, 0.4578, 0.3333, 0.4578, 0.3333, 0.3733, 0.3333, 0.2889, 0.3333, 0.3733, 0.3333, 0.3733, 0.3333, 0.2889, 0.3333, 0.2044, 0.3333, 0.2889, 0.3333, 0.2889, 0.3333, 0.2044, 1.0, 0.2044, 1.0, 0.12, 1.0, 0.12, 1.0, 0.2044, 1.0, 0.2889, 1.0, 0.2044, 1.0, 0.2044, 1.0, 0.2889, 1.0, 0.3733, 1.0, 0.2889, 1.0, 0.2889, 1.0, 0.3733, 1.0, 0.4578, 1.0, 0.3733, 1.0, 0.3733, 1.0, 0.4578, 1.0, 0.5422, 1.0, 0.4578, 1.0, 0.4578, 1.0, 0.5422, 1.0, 0.6267, 1.0, 0.5422, 1.0, 0.5422, 1.0, 0.6267, 1.0, 0.7111, 1.0, 0.6267, 1.0, 0.6267, 1.0, 0.7111, 1.0, 0.7956, 1.0, 0.7111, 1.0, 0.7111, 1.0, 0.7956, 0.7759, 0.1746, 0.9384, 0.1746, 0.9048, 0.12, 0.8095, 0.12, 0.9384, 0.4876, 1.0, 0.4578, 1.0, 0.3733, 0.9384, 0.3435, 0.9384, 0.6565, 1.0, 0.6267, 1.0, 0.5422, 0.9384, 0.5124, 0.9384, 0.7956, 1.0, 0.7956, 1.0, 0.7111, 0.9384, 0.6813, 0.748, 0.3187, 0.7759, 0.3187, 0.7759, 0.1746, 0.748, 0.1746, 0.748, 0.4876, 0.7759, 0.4876, 0.7759, 0.3435, 0.748, 0.3435, 0.748, 0.6565, 0.7759, 0.6565, 0.7759, 0.5124, 0.748, 0.5124, 0.5854, 0.3435, 0.748, 0.3435, 0.748, 0.3187, 0.5854, 0.3187, 0.619, 0.3733, 0.7143, 0.3733, 0.7143, 0.3733, 0.619, 0.3733, 0.619, 0.5422, 0.7143, 0.5422, 0.7143, 0.5422, 0.619, 0.5422, 0.5575, 0.3187, 0.5854, 0.3187, 0.5854, 0.1746, 0.5575, 0.1746, 0.5575, 0.4876, 0.5854, 0.4876, 0.5854, 0.3435, 0.5575, 0.3435, 0.5575, 0.6565, 0.5854, 0.6565, 0.5854, 0.5124, 0.5575, 0.5124, 0.3949, 0.3435, 0.5575, 0.3435, 0.5575, 0.3187, 0.3949, 0.3187, 0.4286, 0.3733, 0.5238, 0.3733, 0.5238, 0.3733, 0.4286, 0.3733, 0.4286, 0.5422, 0.5238, 0.5422, 0.5238, 0.5422, 0.4286, 0.5422, 0.3333, 0.2889, 0.3949, 0.3187, 0.3949, 0.1746, 0.3333, 0.2044, 0.3333, 0.4578, 0.3949, 0.4876, 0.3949, 0.3435, 0.3333, 0.3733, 0.3333, 0.6267, 0.3949, 0.6565, 0.3949, 0.5124, 0.3333, 0.5422, 0.3333, 0.7956, 0.3949, 0.7956, 0.3949, 0.6813, 0.3333, 0.7111, 0.748, 0.1746, 0.7759, 0.1746, 0.8095, 0.12, 0.7143, 0.12, 0.9384, 0.6813, 1.0, 0.7111, 1.0, 0.6267, 0.9384, 0.6565, 0.8095, 0.6813, 0.9384, 0.6813, 0.9384, 0.6565, 0.7759, 0.6565, 0.9384, 0.5124, 1.0, 0.5422, 1.0, 0.4578, 0.9384, 0.4876, 0.7759, 0.5124, 0.9384, 0.5124, 0.9384, 0.4876, 0.7759, 0.4876, 0.9384, 0.3435, 1.0, 0.3733, 1.0, 0.2889, 0.9384, 0.3187, 0.9048, 0.2044, 0.9048, 0.2889, 0.9048, 0.2889, 0.9048, 0.2044, 0.5854, 0.1746, 0.748, 0.1746, 0.7143, 0.12, 0.619, 0.12, 0.5575, 0.1746, 0.5854, 0.1746, 0.619, 0.12, 0.5238, 0.12, 0.619, 0.7111, 0.7143, 0.7111, 0.7143, 0.7111, 0.619, 0.7111, 0.619, 0.6813, 0.7143, 0.6813, 0.748, 0.6565, 0.5854, 0.6565, 0.7143, 0.5422, 0.7143, 0.6267, 0.7143, 0.6267, 0.7143, 0.5422, 0.5854, 0.5124, 0.748, 0.5124, 0.748, 0.4876, 0.5854, 0.4876, 0.7143, 0.3733, 0.7143, 0.4578, 0.7143, 0.4578, 0.7143, 0.3733, 0.7143, 0.2044, 0.7143, 0.2889, 0.7143, 0.2889, 0.7143, 0.2044, 0.3949, 0.1746, 0.5575, 0.1746, 0.5238, 0.12, 0.4286, 0.12, 0.3333, 0.2044, 0.3949, 0.1746, 0.4286, 0.12, 0.3333, 0.12, 0.4286, 0.7111, 0.5238, 0.7111, 0.5238, 0.7111, 0.4286, 0.7111, 0.3949, 0.6813, 0.5238, 0.6813, 0.5575, 0.6565, 0.3949, 0.6565, 0.5238, 0.5422, 0.5238, 0.6267, 0.5238, 0.6267, 0.5238, 0.5422, 0.3949, 0.5124, 0.5575, 0.5124, 0.5575, 0.4876, 0.3949, 0.4876, 0.5238, 0.3733, 0.5238, 0.4578, 0.5238, 0.4578, 0.5238, 0.3733, 0.5238, 0.2044, 0.5238, 0.2889, 0.5238, 0.2889, 0.5238, 0.2044, 0.9048, 0.7956, 0.9048, 0.88, 0.9384, 0.9099, 0.9384, 0.7956, 0.3949, 0.7956, 0.3949, 0.9099, 0.4286, 0.88, 0.4286, 0.7956, 0.8095, 0.9012, 0.9384, 0.9012, 0.9048, 0.88, 0.8095, 0.88, 0.7143, 0.9012, 0.8095, 0.9012, 0.8095, 0.88, 0.7143, 0.88, 0.619, 0.9012, 0.7143, 0.9012, 0.7143, 0.88, 0.619, 0.88, 0.5238, 0.9012, 0.619, 0.9012, 0.619, 0.88, 0.5238, 0.88, 0.3949, 0.9012, 0.5238, 0.9012, 0.5238, 0.88, 0.4286, 0.88, 0.9048, 0.2044, 0.9048, 0.2889, 0.9384, 0.3187, 0.9384, 0.1746, 0.9048, 0.3733, 0.9048, 0.4578, 0.9384, 0.4876, 0.9384, 0.3435, 0.9048, 0.5422, 0.9048, 0.6267, 0.9384, 0.6565, 0.9384, 0.5124, 0.9048, 0.7111, 0.9048, 0.7956, 0.9384, 0.7956, 0.9384, 0.6813, 0.7759, 0.1746, 0.7759, 0.3187, 0.8095, 0.2889, 0.8095, 0.2044, 0.7759, 0.3435, 0.7759, 0.4876, 0.8095, 0.4578, 0.8095, 0.3733, 0.7759, 0.5124, 0.7759, 0.6565, 0.8095, 0.6267, 0.8095, 0.5422, 0.7143, 0.2044, 0.7143, 0.2889, 0.748, 0.3187, 0.748, 0.1746, 0.7143, 0.3733, 0.7143, 0.4578, 0.748, 0.4876, 0.748, 0.3435, 0.7143, 0.5422, 0.7143, 0.6267, 0.748, 0.6565, 0.748, 0.5124, 0.5854, 0.1746, 0.5854, 0.3187, 0.619, 0.2889, 0.619, 0.2044, 0.5854, 0.3435, 0.5854, 0.4876, 0.619, 0.4578, 0.619, 0.3733, 0.5854, 0.5124, 0.5854, 0.6565, 0.619, 0.6267, 0.619, 0.5422, 0.5238, 0.2044, 0.5238, 0.2889, 0.5575, 0.3187, 0.5575, 0.1746, 0.5238, 0.3733, 0.5238, 0.4578, 0.5575, 0.4876, 0.5575, 0.3435, 0.5238, 0.5422, 0.5238, 0.6267, 0.5575, 0.6565, 0.5575, 0.5124, 0.3949, 0.1746, 0.3949, 0.3187, 0.4286, 0.2889, 0.4286, 0.2044, 0.3949, 0.3435, 0.3949, 0.4876, 0.4286, 0.4578, 0.4286, 0.3733, 0.3949, 0.5124, 0.3949, 0.6565, 0.4286, 0.6267, 0.4286, 0.5422, 0.3949, 0.6813, 0.3949, 0.7956, 0.4286, 0.7956, 0.4286, 0.7111, 0.8095, 0.7111, 0.9048, 0.7111, 0.9384, 0.6813, 0.8095, 0.6813, 0.7759, 0.6565, 0.9384, 0.6565, 0.9048, 0.6267, 0.8095, 0.6267, 0.8095, 0.5422, 0.9048, 0.5422, 0.9384, 0.5124, 0.7759, 0.5124, 0.7759, 0.4876, 0.9384, 0.4876, 0.9048, 0.4578, 0.8095, 0.4578, 0.8095, 0.3733, 0.9048, 0.3733, 0.9384, 0.3435, 0.7759, 0.3435, 0.7759, 0.3187, 0.9384, 0.3187, 0.9048, 0.2889, 0.8095, 0.2889, 0.8095, 0.2044, 0.9048, 0.2044, 0.9384, 0.1746, 0.7759, 0.1746, 0.7143, 0.7111, 0.8095, 0.7111, 0.8095, 0.6813, 0.7143, 0.6813, 0.619, 0.7111, 0.7143, 0.7111, 0.7143, 0.6813, 0.619, 0.6813, 0.5854, 0.6565, 0.748, 0.6565, 0.7143, 0.6267, 0.619, 0.6267, 0.619, 0.5422, 0.7143, 0.5422, 0.748, 0.5124, 0.5854, 0.5124, 0.5854, 0.4876, 0.748, 0.4876, 0.7143, 0.4578, 0.619, 0.4578, 0.619, 0.3733, 0.7143, 0.3733, 0.748, 0.3435, 0.5854, 0.3435, 0.5854, 0.3187, 0.748, 0.3187, 0.7143, 0.2889, 0.619, 0.2889, 0.619, 0.2044, 0.7143, 0.2044, 0.748, 0.1746, 0.5854, 0.1746, 0.5238, 0.7111, 0.619, 0.7111, 0.619, 0.6813, 0.5238, 0.6813, 0.4286, 0.7111, 0.5238, 0.7111, 0.5238, 0.6813, 0.3949, 0.6813, 0.3949, 0.6565, 0.5575, 0.6565, 0.5238, 0.6267, 0.4286, 0.6267, 0.4286, 0.5422, 0.5238, 0.5422, 0.5575, 0.5124, 0.3949, 0.5124, 0.3949, 0.4876, 0.5575, 0.4876, 0.5238, 0.4578, 0.4286, 0.4578, 0.4286, 0.3733, 0.5238, 0.3733, 0.5575, 0.3435, 0.3949, 0.3435, 0.3949, 0.3187, 0.5575, 0.3187, 0.5238, 0.2889, 0.4286, 0.2889, 0.4286, 0.2044, 0.5238, 0.2044, 0.5575, 0.1746, 0.3949, 0.1746, 0.8095, 1.0, 0.9048, 1.0, 0.9384, 0.9012, 0.8095, 0.9012, 0.8095, 1.0, 0.9048, 1.0, 0.9048, 1.0, 0.8095, 1.0, 0.7143, 1.0, 0.8095, 1.0, 0.8095, 1.0, 0.7143, 1.0, 0.619, 1.0, 0.7143, 1.0, 0.7143, 1.0, 0.619, 1.0, 0.5238, 1.0, 0.619, 1.0, 0.619, 1.0, 0.5238, 1.0, 0.4286, 1.0, 0.5238, 1.0, 0.5238, 1.0, 0.4286, 1.0, 0.9048, 1.0, 0.8095, 1.0, 0.8095, 1.0, 0.9048, 1.0, 0.4286, 1.0, 0.5238, 1.0, 0.5238, 1.0, 0.4286, 1.0, 0.7143, 1.0, 0.619, 1.0, 0.619, 1.0, 0.7143, 1.0, 0.5238, 1.0, 0.619, 1.0, 0.619, 1.0, 0.5238, 1.0, 0.619, 1.0, 0.7143, 1.0, 0.7143, 1.0, 0.619, 1.0, 0.5238, 1.0, 0.4286, 1.0, 0.4286, 1.0, 0.5238, 1.0, 0.7143, 1.0, 0.8095, 1.0, 0.8095, 1.0, 0.7143, 1.0])
me_plane_047.materials.append(mat_metal)
me_plane_047.update()
me_plane_050 = bpy.data.meshes.new('Plane.050')
me_plane_050.from_pydata([(-0.02, 0.01, 0.02), (-0.02, 0.01, 0.04), (-0.02, 0.01, 0.06), (-0.02, 0.01, 0.08), (-0.02, 0.01, 0.1), (-0.02, 0.01, 0.12), (-0.04, 0.01, 0.02), (-0.04, 0.01, 0.04), (-0.04, 0.01, 0.06), (-0.04, 0.01, 0.08), (-0.04, 0.01, 0.1), (-0.04, 0.01, 0.12), (-0.06, 0.01, 0.02), (-0.06, 0.01, 0.04), (-0.06, 0.01, 0.06), (-0.06, 0.01, 0.08), (-0.06, 0.01, 0.1), (-0.06, 0.01, 0.12), (-0.08, 0.01, 0.02), (-0.08, 0.01, 0.04), (-0.08, 0.01, 0.06), (-0.08, 0.01, 0.08), (-0.08, 0.01, 0.1), (-0.08, 0.01, 0.12), (-0.1, 0.01, 0.02), (-0.1, 0.01, 0.04), (-0.1, 0.01, 0.06), (-0.1, 0.01, 0.08), (-0.1, 0.01, 0.1), (-0.1, 0.01, 0.12), (-0.12, 0.01, 0.02), (-0.12, 0.01, 0.04), (-0.12, 0.01, 0.06), (-0.12, 0.01, 0.08), (-0.12, 0.01, 0.1), (-0.12, 0.01, 0.12)], [], [(11, 10, 4, 5), (9, 8, 2, 3), (7, 6, 0, 1), (23, 22, 16, 17), (21, 20, 14, 15), (19, 18, 12, 13), (35, 34, 28, 29), (33, 32, 26, 27), (31, 30, 24, 25)])
_uv = me_plane_050.uv_layers.new(name='UVMap')
_uv.uv.foreach_set('vector', [0.8095, 0.6267, 0.8095, 0.5422, 0.9048, 0.5422, 0.9048, 0.6267, 0.8095, 0.4578, 0.8095, 0.3733, 0.9048, 0.3733, 0.9048, 0.4578, 0.8095, 0.2889, 0.8095, 0.2044, 0.9048, 0.2044, 0.9048, 0.2889, 0.619, 0.6267, 0.619, 0.5422, 0.7143, 0.5422, 0.7143, 0.6267, 0.619, 0.4578, 0.619, 0.3733, 0.7143, 0.3733, 0.7143, 0.4578, 0.619, 0.2889, 0.619, 0.2044, 0.7143, 0.2044, 0.7143, 0.2889, 0.4286, 0.6267, 0.4286, 0.5422, 0.5238, 0.5422, 0.5238, 0.6267, 0.4286, 0.4578, 0.4286, 0.3733, 0.5238, 0.3733, 0.5238, 0.4578, 0.4286, 0.2889, 0.4286, 0.2044, 0.5238, 0.2044, 0.5238, 0.2889])
me_plane_050.materials.append(mat_cushion)
me_plane_050.update()
me_plane_051 = bpy.data.meshes.new('Plane.051')
me_plane_051.from_pydata([(-0.02, -1.132e-08, 0.18), (-0.04, -1.132e-08, 0.18), (-0.06, -1.132e-08, 0.18), (-0.08, -1.132e-08, 0.18), (-0.1, -1.132e-08, 0.18), (-0.12, -1.132e-08, 0.18), (-0.02, -6.292e-09, 0.14), (-0.02, -8.808e-09, 0.16), (-0.04, -6.292e-09, 0.14), (-0.04, -8.808e-09, 0.16), (-0.06, -6.292e-09, 0.14), (-0.06, -8.808e-09, 0.16), (-0.08, -6.292e-09, 0.14), (-0.08, -8.808e-09, 0.16), (-0.1, -6.292e-09, 0.14), (-0.1, -8.808e-09, 0.16), (-0.12, -6.292e-09, 0.14), (-0.12, -8.808e-09, 0.16)], [], [(1, 9, 7, 0), (9, 8, 6, 7), (2, 11, 9, 1), (11, 10, 8, 9), (3, 13, 11, 2), (13, 12, 10, 11), (4, 15, 13, 3), (15, 14, 12, 13), (5, 17, 15, 4), (17, 16, 14, 15)])
_uv = me_plane_051.uv_layers.new(name='UVMap')
_uv.uv.foreach_set('vector', [0.8095, 0.88, 0.8095, 0.7956, 0.9048, 0.7956, 0.9048, 0.88, 0.8095, 0.7956, 0.8095, 0.7111, 0.9048, 0.7111, 0.9048, 0.7956, 0.7143, 0.88, 0.7143, 0.7956, 0.8095, 0.7956, 0.8095, 0.88, 0.7143, 0.7956, 0.7143, 0.7111, 0.8095, 0.7111, 0.8095, 0.7956, 0.619, 0.88, 0.619, 0.7956, 0.7143, 0.7956, 0.7143, 0.88, 0.619, 0.7956, 0.619, 0.7111, 0.7143, 0.7111, 0.7143, 0.7956, 0.5238, 0.88, 0.5238, 0.7956, 0.619, 0.7956, 0.619, 0.88, 0.5238, 0.7956, 0.5238, 0.7111, 0.619, 0.7111, 0.619, 0.7956, 0.4286, 0.88, 0.4286, 0.7956, 0.5238, 0.7956, 0.5238, 0.88, 0.4286, 0.7956, 0.4286, 0.7111, 0.5238, 0.7111, 0.5238, 0.7956])
me_plane_051.materials.append(mat_lightr)
me_plane_051.update()
me_plane_054 = bpy.data.meshes.new('Plane.054')
me_plane_054.from_pydata([(0.04, 0.01, -0.02), (0.04, 1.304e-08, -0.02), (0.04, -1.304e-08, 0.2), (0.04, 0.01, 0.2), (0.02, 0.03, -0.02), (0.02, -1.304e-08, 0.2), (0.02, 0.03, 0.2), (0.02, 1.304e-08, -0.02), (-0.12, 1.304e-08, 0.02), (-0.138, 1.304e-08, 0.02), (-0.138, -1.304e-08, 0.2), (-0.142, 1.304e-08, 0.02), (-0.142, -1.304e-08, 0.2), (-0.18, 0.01, 0.2), (-0.12, 0.03, 0.04), (-0.18, 1.304e-08, 0.02), (-0.138, 0.03, 0.04), (-0.18, -1.304e-08, 0.2), (-0.142, 0.03, 0.04), (-0.16, 0.03, 0.04), (-0.138, 0.01, 0.02), (-0.138, 0.01, 0.2), (-0.142, 0.01, 0.02), (-0.18, 0.01, 0.02), (-0.16, 0.03, 0.18), (-0.12, 0.01, 0.02), (-0.142, 0.01, 0.2), (-0.142, 0.03, 0.18), (-0.12, -5.588e-09, 0.2), (-0.12, 0.01, 0.2), (-0.138, 0.03, 0.18), (-0.12, 0.03, 0.18)], [], [(2, 1, 0, 3), (0, 1, 7, 4), (1, 2, 5, 7), (4, 7, 5, 6), (3, 0, 4, 6), (3, 6, 5, 2), (22, 23, 19, 18), (25, 20, 16, 14), (12, 26, 13, 17), (11, 15, 23, 22), (8, 9, 20, 25), (13, 26, 27, 24), (26, 22, 18, 27), (19, 24, 27, 18), (23, 13, 24, 19), (13, 23, 15, 17), (12, 17, 15, 11), (28, 29, 21, 10), (21, 29, 31, 30), (21, 30, 16, 20), (14, 16, 30, 31), (25, 14, 31, 29), (8, 25, 29, 28), (9, 8, 28, 10)])
_uv = me_plane_054.uv_layers.new(name='UVMap')
_uv.uv.foreach_set('vector', [0.0, 0.0, 0.0, 0.0, 0.0, 0.0, 0.0, 0.0, 0.0, 0.0, 0.0, 0.0, 0.0, 0.0, 0.0, 0.0, 0.0, 0.0, 0.0, 0.0, 0.0, 0.0, 0.0, 0.0, 0.0, 0.0, 0.0, 0.0, 0.0, 0.0, 0.0, 0.0, 0.0, 0.0, 0.0, 0.0, 0.0, 0.0, 0.0, 0.0, 0.0, 0.0, 0.0, 0.0, 0.0, 0.0, 0.0, 0.0, 0.0, 0.0, 0.0, 0.0, 0.0, 0.0, 0.0, 0.0, 0.0, 0.0, 0.0, 0.0, 0.0, 0.0, 0.0, 0.0, 0.0, 0.0, 0.0, 0.0, 0.0, 0.0, 0.0, 0.0, 0.0, 0.0, 0.0, 0.0, 0.0, 0.0, 0.0, 0.0, 0.0, 0.0, 0.0, 0.0, 0.0, 0.0, 0.0, 0.0, 0.0, 0.0, 0.0, 0.0, 0.0, 0.0, 0.0, 0.0, 0.0, 0.0, 0.0, 0.0, 0.0, 0.0, 0.0, 0.0, 0.0, 0.0, 0.0, 0.0, 0.0, 0.0, 0.0, 0.0, 0.0, 0.0, 0.0, 0.0, 0.0, 0.0, 0.0, 0.0, 0.0, 0.0, 0.0, 0.0, 0.0, 0.0, 0.0, 0.0, 0.0, 0.0, 0.0, 0.0, 0.0, 0.0, 0.0, 0.0, 0.0, 0.0, 0.0, 0.0, 0.0, 0.0, 0.0, 0.0, 0.0, 0.0, 0.0, 0.0, 0.0, 0.0, 0.0, 0.0, 0.0, 0.0, 0.0, 0.0, 0.0, 0.0, 0.0, 0.0, 0.0, 0.0, 0.0, 0.0, 0.0, 0.0, 0.0, 0.0, 0.0, 0.0, 0.0, 0.0, 0.0, 0.0, 0.0, 0.0, 0.0, 0.0, 0.0, 0.0, 0.0, 0.0, 0.0, 0.0, 0.0, 0.0, 0.0, 0.0, 0.0, 0.0, 0.0, 0.0])
me_plane_054.materials.append(mat_metal)
me_plane_054.update()
me_plane_055 = bpy.data.meshes.new('Plane.055')
me_plane_055.from_pydata([(-0.138, 1.304e-08, 0.02), (-0.138, -1.304e-08, 0.2), (-0.142, 1.304e-08, 0.02), (-0.142, -1.304e-08, 0.2), (-0.138, 0.02, 0.02), (-0.138, 0.02, 0.2), (-0.142, 0.02, 0.02), (-0.142, 0.02, 0.2)], [], [(3, 1, 5, 7), (5, 4, 6, 7), (0, 2, 6, 4), (3, 2, 0, 1)])
_uv = me_plane_055.uv_layers.new(name='UVMap')
_uv.uv.foreach_set('vector', [0.0, 0.0, 0.0, 0.0, 0.0, 0.0, 0.0, 0.0, 0.0, 0.0, 0.0, 0.0, 0.0, 0.0, 0.0, 0.0, 0.0, 0.0, 0.0, 0.0, 0.0, 0.0, 0.0, 0.0, 0.0, 0.0, 0.0, 0.0, 0.0, 0.0, 0.0, 0.0])
me_plane_055.materials.append(mat_metal)
me_plane_055.update()
me_plane_056 = bpy.data.meshes.new('Plane.056')
me_plane_056.from_pydata([(0.04, -1.164e-10, 0.15), (0.04, 1.746e-09, 0.16), (0.04, 0.01, 0.15), (0.04, 0.01, 0.16), (-0.018, 0.002, -0.04), (-0.002, 0.002, -0.04), (-0.018, 0.018, -0.04), (-0.002, 0.018, -0.04), (0.04, -1.164e-10, 0.11), (0.04, 1.746e-09, 0.12), (0.04, 0.01, 0.11), (0.04, 0.01, 0.12), (0.04, -1.164e-10, 0.07), (0.04, 1.746e-09, 0.08), (0.04, 0.01, 0.07), (0.04, 0.01, 0.08), (-0.098, 0.002, -0.04), (-0.082, 0.002, -0.04), (-0.098, 0.018, -0.04), (-0.082, 0.018, -0.04)], [], [(0, 1, 3, 2), (4, 5, 7, 6), (8, 9, 11, 10), (12, 13, 15, 14), (16, 17, 19, 18)])
_uv = me_plane_056.uv_layers.new(name='UVMap')
_uv.uv.foreach_set('vector', [0.0, 0.0, 0.0, 0.0, 0.0, 0.0, 0.0, 0.0, 0.0, 0.0, 0.0, 0.0, 0.0, 0.0, 0.0, 0.0, 0.0, 0.0, 0.0, 0.0, 0.0, 0.0, 0.0, 0.0, 0.0, 0.0, 0.0, 0.0, 0.0, 0.0, 0.0, 0.0, 0.0, 0.0, 0.0, 0.0, 0.0, 0.0, 0.0, 0.0])
me_plane_056.materials.append(mat_metal)
me_plane_056.update()
me_plane_043 = bpy.data.meshes.new('Plane.043')
me_plane_043.from_pydata([(-1.22, 1.49e-08, 0.0), (1.22, 1.49e-08, 0.0), (-1.22, -1.49e-08, 1.6), (1.22, -1.49e-08, 1.6)], [], [(0, 1, 3, 2)])
_uv = me_plane_043.uv_layers.new(name='UVMap')
_uv.uv.foreach_set('vector', [0.0, 0.0, 1.0, 0.0, 1.0, 1.0, 0.0, 1.0])
me_plane_043.materials.append(mat_white_metal)
me_plane_043.use_mirror_x = True
me_plane_043.update()
me_doorbool = bpy.data.meshes.new('doorBool')
me_doorbool.from_pydata([(0.0, 0.06, 1.3), (-0.2, 0.06, 1.2), (-0.4, 0.06, 0.5), (-0.2, 0.06, 1.1), (-0.4, 0.06, 0.3), (0.0, 0.06, 0.3), (0.0, 0.06, 1.1), (0.0, 0.06, 0.7), (-0.2, 0.06, 0.3), (-0.2, 0.06, 0.7), (-0.3, 0.06, 1.3), (-0.3, 0.06, 0.8), (-0.6, 0.06, 1.3), (-0.5, 0.06, 0.6), (-1.1, 0.06, 1.0), (-1.1, 0.06, 0.6), (-0.5, 0.06, 0.3), (-0.72, 0.06, 0.3), (-0.1, 0.06, 1.3), (-0.1, 0.06, 1.1), (0.0, 0.06, 1.0), (-0.2, 0.06, 1.0), (-0.2, 0.06, 0.795), (0.0, 0.06, 0.795), (0.0, 0.06, 0.22), (-1.2, 0.06, 0.12), (-1.2, 0.06, 0.02), (0.0, 0.06, 0.02), (-1.1, 0.06, 0.22), (-1.1, 0.06, 0.02)], [], [(19, 3, 1, 18), (8, 5, 7, 9), (4, 8, 9, 2), (11, 13, 12, 10), (12, 13, 15, 14), (15, 13, 16, 17), (6, 19, 18, 0), (23, 22, 21, 20), (29, 26, 25, 28), (27, 29, 28, 24)])
_uv = me_doorbool.uv_layers.new(name='UVMap')
_uv.uv.foreach_set('vector', [0.0, 0.0, 0.0, 0.0, 0.0, 0.0, 0.0, 0.0, 0.5, 0.0, 1.0, 0.0, 1.0, 1.0, 0.5, 1.0, 0.0, 0.0, 0.5, 0.0, 0.5, 1.0, 0.0, 1.0, 0.0, 0.0, 0.0, 0.0, 0.0, 0.0, 0.0, 0.0, 0.0, 0.0, 0.0, 0.0, 0.0, 0.0, 0.0, 0.0, 0.0, 0.0, 0.0, 0.0, 0.0, 0.0, 0.0, 0.0, 0.0, 0.0, 0.0, 0.0, 0.0, 0.0, 0.0, 0.0, 0.0, 0.0, 0.0, 0.0, 0.0, 0.0, 0.0, 0.0, 0.0, 0.0, 0.0, 0.0, 0.0, 0.0, 0.0, 0.0, 0.0, 0.0, 0.0, 0.0, 0.0, 0.0, 0.0, 0.0])
me_doorbool.update()
me_plane_034 = bpy.data.meshes.new('Plane.034')
me_plane_034.from_pydata([(-0.8, 0.12, 0.0), (0.0, 0.12, 0.0), (-1.2, 0.12, 0.4), (-1.2, 0.12, 1.2), (-0.8, 0.12, 1.4), (0.0, 0.12, 1.4), (-0.8, 0.0, 0.0), (0.0, 0.0, 0.0), (-1.2, 0.0, 0.4), (-1.2, 0.0, 1.2), (-0.8, 0.0, 1.4), (0.0, 0.0, 1.4)], [], [(4, 3, 9, 10), (2, 0, 6, 8), (5, 4, 10, 11), (3, 2, 8, 9), (0, 1, 7, 6)])
_uv = me_plane_034.uv_layers.new(name='UVMap')
_uv.uv.foreach_set('vector', [0.0, 0.0, 0.0, 0.0, 0.0, 0.0, 0.0, 0.0, 0.0, 0.0, 0.0, 0.0, 0.0, 0.0, 0.0, 0.0, 0.0, 0.0, 0.0, 0.0, 0.0, 0.0, 0.0, 0.0, 0.0, 0.0, 0.0, 0.0, 0.0, 0.0, 0.0, 0.0, 0.0, 0.0, 0.0, 0.0, 0.0, 0.0, 0.0, 0.0])
me_plane_034.materials.append(mat_metal_001)
me_plane_034.update()
me_plane_037 = bpy.data.meshes.new('Plane.037')
me_plane_037.from_pydata([(0.08, 0.04, 2.687e-08), (0.08, 0.12, 1.612e-08), (0.08, 0.1, 1.612e-08), (0.08, 0.06, 2.687e-08), (0.06, 0.04, 2.687e-08), (0.06, 0.12, 1.612e-08), (0.06, 0.1, 1.612e-08), (0.06, 0.06, 2.687e-08), (1.175e-15, 0.04, 2.687e-08), (1.175e-15, 0.06, 2.687e-08), (7.048e-16, 0.12, 1.612e-08), (7.048e-16, 0.1, 1.612e-08), (0.08, 0.12, -0.02), (0.08, 0.1, -0.02), (0.06, 0.12, -0.02), (0.06, 0.1, -0.02), (-6.517e-09, 0.12, -0.02), (-6.517e-09, 0.1, -0.02), (0.08, 0.12, -0.04), (0.08, 0.1, -0.04), (0.06, 0.12, -0.04), (0.06, 0.1, -0.04), (-1.303e-08, 0.12, -0.04), (-1.303e-08, 0.1, -0.04)], [], [(6, 2, 1, 5), (7, 3, 2, 6), (4, 0, 3, 7), (8, 4, 7, 9), (11, 6, 5, 10), (15, 13, 12, 14), (17, 15, 14, 16), (21, 19, 18, 20), (23, 21, 20, 22)])
_uv = me_plane_037.uv_layers.new(name='UVMap')
_uv.uv.foreach_set('vector', [0.9, 0.9, 1.0, 0.9, 1.0, 1.0, 0.9, 1.0, 0.9, 0.1, 1.0, 0.1, 1.0, 0.9, 0.9, 0.9, 0.9, 0.0, 1.0, 0.0, 1.0, 0.1, 0.9, 0.1, 0.5, 0.0, 0.9, 0.0, 0.9, 0.1, 0.5, 0.1, 0.5, 0.9, 0.9, 0.9, 0.9, 1.0, 0.5, 1.0, 0.9, 0.9, 1.0, 0.9, 1.0, 1.0, 0.9, 1.0, 0.5, 0.9, 0.9, 0.9, 0.9, 1.0, 0.5, 1.0, 0.9, 0.9, 1.0, 0.9, 1.0, 1.0, 0.9, 1.0, 0.5, 0.9, 0.9, 0.9, 0.9, 1.0, 0.5, 1.0])
me_plane_037.materials.append(mat_metal_001)
me_plane_037.update()
me_plane_038 = bpy.data.meshes.new('Plane.038')
me_plane_038.from_pydata([(0.06, 0.1, 1.612e-08), (0.06, 0.06, 2.687e-08), (7.048e-16, 0.1, 1.612e-08), (1.175e-15, 0.06, 2.687e-08)], [], [(3, 1, 0, 2)])
_uv = me_plane_038.uv_layers.new(name='UVMap')
_uv.uv.foreach_set('vector', [0.5, 0.1, 0.9, 0.1, 0.9, 0.9, 0.5, 0.9])
me_plane_038.materials.append(mat_light)
me_plane_038.update()
me_plane_041 = bpy.data.meshes.new('Plane.041')
me_plane_041.from_pydata([(0.08, 0.04, 2.418e-08), (0.08, 0.12, 1.344e-08), (0.08, 0.1, 1.344e-08), (0.08, 0.06, 2.418e-08), (0.06, 0.04, 2.418e-08), (0.06, 0.12, 1.344e-08), (0.06, 0.1, 1.344e-08), (0.06, 0.06, 2.418e-08), (9.397e-16, 0.04, 2.418e-08), (9.397e-16, 0.06, 2.418e-08), (4.698e-16, 0.12, 1.344e-08), (4.698e-16, 0.1, 1.344e-08), (0.08, 0.12, -0.02), (0.08, 0.1, -0.02), (0.06, 0.12, -0.02), (0.06, 0.1, -0.02), (-6.517e-09, 0.12, -0.02), (-6.517e-09, 0.1, -0.02), (0.08, 0.12, -0.04), (0.08, 0.1, -0.04), (0.06, 0.12, -0.04), (0.06, 0.1, -0.04), (-1.355e-07, 0.12, -0.04), (-1.355e-07, 0.1, -0.04)], [], [(6, 2, 1, 5), (7, 3, 2, 6), (4, 0, 3, 7), (8, 4, 7, 9), (11, 6, 5, 10), (15, 13, 12, 14), (17, 15, 14, 16), (21, 19, 18, 20), (23, 21, 20, 22)])
_uv = me_plane_041.uv_layers.new(name='UVMap')
_uv.uv.foreach_set('vector', [0.9, 0.9, 1.0, 0.9, 1.0, 1.0, 0.9, 1.0, 0.9, 0.1, 1.0, 0.1, 1.0, 0.9, 0.9, 0.9, 0.9, 0.0, 1.0, 0.0, 1.0, 0.1, 0.9, 0.1, 0.5, 0.0, 0.9, 0.0, 0.9, 0.1, 0.5, 0.1, 0.5, 0.9, 0.9, 0.9, 0.9, 1.0, 0.5, 1.0, 0.9, 0.9, 1.0, 0.9, 1.0, 1.0, 0.9, 1.0, 0.5, 0.9, 0.9, 0.9, 0.9, 1.0, 0.5, 1.0, 0.9, 0.9, 1.0, 0.9, 1.0, 1.0, 0.9, 1.0, 0.5, 0.9, 0.9, 0.9, 0.9, 1.0, 0.5, 1.0])
me_plane_041.materials.append(mat_metal_001)
me_plane_041.update()
me_plane_042 = bpy.data.meshes.new('Plane.042')
me_plane_042.from_pydata([(0.06, 0.1, 1.344e-08), (0.06, 0.06, 2.418e-08), (4.698e-16, 0.1, 1.344e-08), (9.397e-16, 0.06, 2.418e-08)], [], [(3, 1, 0, 2)])
_uv = me_plane_042.uv_layers.new(name='UVMap')
_uv.uv.foreach_set('vector', [0.5, 0.1, 0.9, 0.1, 0.9, 0.9, 0.5, 0.9])
me_plane_042.materials.append(mat_light)
me_plane_042.update()
me_doorframe_001 = bpy.data.meshes.new('doorFrame.001')
me_doorframe_001.from_pydata([(-0.8, 0.02, 0.0), (0.0, 0.02, 0.0), (-1.2, 0.02, 0.4), (-1.2, 0.02, 1.2), (-0.8, 0.02, 1.4), (0.0, 0.02, 1.4), (-0.8, 0.0, 0.0), (0.0, 0.0, 0.0), (-1.2, 0.0, 0.4), (-1.2, 0.0, 1.2), (-0.8, 0.0, 1.4), (0.0, 0.0, 1.4)], [], [(5, 4, 10, 11), (3, 2, 8, 9), (0, 1, 7, 6), (4, 3, 9, 10), (2, 0, 6, 8)])
_uv = me_doorframe_001.uv_layers.new(name='UVMap')
_uv.uv.foreach_set('vector', [0.0, 0.0, 0.0, 0.0, 0.0, 0.0, 0.0, 0.0, 0.0, 0.0, 0.0, 0.0, 0.0, 0.0, 0.0, 0.0, 0.0, 0.0, 0.0, 0.0, 0.0, 0.0, 0.0, 0.0, 0.0, 0.0, 0.0, 0.0, 0.0, 0.0, 0.0, 0.0, 0.0, 0.0, 0.0, 0.0, 0.0, 0.0, 0.0, 0.0])
me_doorframe_001.update()
me_plane_044 = bpy.data.meshes.new('Plane.044')
me_plane_044.from_pydata([(-2.0, 0.0, 2.0), (-2.0, 0.0, 0.0), (0.0, 0.0, 2.0), (0.0, 0.0, 1.52), (-0.94, 0.0, 0.0), (-0.8, 0.0, 1.52), (-1.28, 0.0, 1.28), (-1.28, 0.0, 0.3172)], [], [(1, 4, 7, 6, 5, 3, 2, 0)])
_uv = me_plane_044.uv_layers.new(name='UVMap')
_uv.uv.foreach_set('vector', [0.0, 0.0, 0.0, 0.0, 0.0, 0.0, 0.0, 0.0, 0.0, 0.0, 0.0, 0.0, 0.0, 0.0, 0.0, 0.0])
me_plane_044.materials.append(mat_white_concrete)
me_plane_044.update()

# ---- curves / text
cu_b_ziercurve_002 = bpy.data.curves.new('BézierCurve.002', 'CURVE')
cu_b_ziercurve_002.dimensions = '3D'
_sp = cu_b_ziercurve_002.splines.new('BEZIER'); _sp.bezier_points.add(1)
_sp.bezier_points.foreach_set('co', [0.4633, 0.004894, -0.02518, 0.5487, 0.004894, -0.02382])
_sp.bezier_points.foreach_set('handle_left', [0.4446, 0.004886, -0.02517, 0.5224, 0.004894, -0.02339])
_sp.bezier_points.foreach_set('handle_right', [0.4971, 0.004909, -0.0252, 0.5736, 0.004894, -0.02423])
for _p, _l, _r in zip(_sp.bezier_points, ['ALIGNED', 'ALIGNED'], ['ALIGNED', 'ALIGNED']): _p.handle_left_type = _l; _p.handle_right_type = _r
_sp.order_u = 0
_sp.order_v = 0
_sp.use_smooth = False
_sp = cu_b_ziercurve_002.splines.new('BEZIER'); _sp.bezier_points.add(1)
_sp.bezier_points.foreach_set('co', [0.4637, 0.004894, 0.01466, 0.5487, 0.004894, 0.01618])
_sp.bezier_points.foreach_set('handle_left', [0.445, 0.004886, 0.01467, 0.5224, 0.004894, 0.01661])
_sp.bezier_points.foreach_set('handle_right', [0.4975, 0.004909, 0.01465, 0.5736, 0.004894, 0.01577])
for _p, _l, _r in zip(_sp.bezier_points, ['ALIGNED', 'ALIGNED'], ['ALIGNED', 'ALIGNED']): _p.handle_left_type = _l; _p.handle_right_type = _r
_sp.order_u = 0
_sp.order_v = 0
_sp.use_smooth = False
_sp = cu_b_ziercurve_002.splines.new('BEZIER'); _sp.bezier_points.add(1)
_sp.bezier_points.foreach_set('co', [0.4627, 0.004894, 0.05482, 0.5487, 0.004894, 0.05618])
_sp.bezier_points.foreach_set('handle_left', [0.444, 0.004886, 0.05483, 0.5224, 0.004894, 0.05661])
_sp.bezier_points.foreach_set('handle_right', [0.4965, 0.004909, 0.0548, 0.5736, 0.004894, 0.05577])
for _p, _l, _r in zip(_sp.bezier_points, ['ALIGNED', 'ALIGNED'], ['ALIGNED', 'ALIGNED']): _p.handle_left_type = _l; _p.handle_right_type = _r
_sp.order_u = 0
_sp.order_v = 0
_sp.use_smooth = False
_sp = cu_b_ziercurve_002.splines.new('BEZIER'); _sp.bezier_points.add(2)
_sp.bezier_points.foreach_set('co', [0.4105, 0.008795, -0.1458, 0.4681, 0.008795, -0.1934, 0.5411, 0.005555, -0.1078])
_sp.bezier_points.foreach_set('handle_left', [0.4085, 0.008741, -0.122, 0.4014, 0.008646, -0.1934, 0.5221, 0.005555, -0.1078])
_sp.bezier_points.foreach_set('handle_right', [0.4119, 0.008834, -0.1627, 0.5145, 0.008899, -0.1934, 0.56, 0.005555, -0.1078])
for _p, _l, _r in zip(_sp.bezier_points, ['ALIGNED', 'ALIGNED', 'ALIGNED'], ['ALIGNED', 'ALIGNED', 'ALIGNED']): _p.handle_left_type = _l; _p.handle_right_type = _r
_sp.order_u = 0
_sp.order_v = 0
_sp.use_smooth = False
_sp = cu_b_ziercurve_002.splines.new('BEZIER'); _sp.bezier_points.add(2)
_sp.bezier_points.foreach_set('co', [0.331, 0.008795, -0.1462, 0.4498, 0.008795, -0.2444, 0.5415, 0.005555, -0.1078])
_sp.bezier_points.foreach_set('handle_left', [0.3331, 0.008764, -0.1329, 0.3393, 0.008541, -0.2444, 0.5226, 0.005555, -0.1078])
_sp.bezier_points.foreach_set('handle_right', [0.3296, 0.008817, -0.1556, 0.5285, 0.008976, -0.2444, 0.5604, 0.005555, -0.1078])
for _p, _l, _r in zip(_sp.bezier_points, ['ALIGNED', 'ALIGNED', 'ALIGNED'], ['ALIGNED', 'ALIGNED', 'ALIGNED']): _p.handle_left_type = _l; _p.handle_right_type = _r
_sp.order_u = 0
_sp.order_v = 0
_sp.use_smooth = False
cu_b_ziercurve_002.materials.append(mat_wires)
cu_b_ziercurve_002.use_path = True
cu_b_ziercurve_002.bevel_resolution = 0
cu_b_ziercurve_002.bevel_depth = 0.004
cu_b_ziercurve_002.fill_mode = 'FULL'

# ---- objects
ob_cardlock_base = bpy.data.objects.new('cardlock_base', me_plane_047)
ob_cardlock_buttons = bpy.data.objects.new('cardlock_buttons', me_plane_050)
ob_cardlock_screen = bpy.data.objects.new('cardlock_screen', me_plane_051)
ob_cardlock_card1 = bpy.data.objects.new('cardlock_card1', me_plane_054)
ob_cardlock_card2 = bpy.data.objects.new('cardlock_card2', me_plane_055)
ob_cardlock_wires = bpy.data.objects.new('cardlock_wires', cu_b_ziercurve_002)
ob_cardlock_card1_001 = bpy.data.objects.new('cardlock_card1.001', me_plane_056)
ob_doorplate = bpy.data.objects.new('doorPlate', me_plane_043)
ob_doorbool = bpy.data.objects.new('doorBool', me_doorbool)
ob_doorframe = bpy.data.objects.new('doorFrame', me_plane_034)
ob_plane_002 = bpy.data.objects.new('Plane.002', me_plane_037)
ob_plane_004 = bpy.data.objects.new('Plane.004', me_plane_038)
ob_plane_005 = bpy.data.objects.new('Plane.005', me_plane_041)
ob_plane_006 = bpy.data.objects.new('Plane.006', me_plane_042)
ob_doorframe_001 = bpy.data.objects.new('doorFrame.001', me_doorframe_001)
ob_plane_007 = bpy.data.objects.new('Plane.007', me_plane_044)

# ---- transforms, parenting, visibility, modifiers, constraints
ob_cardlock_base.location = (-1.5, 0.05, 0.8)
_m = ob_cardlock_base.modifiers.new('Bevel — ND EB', 'BEVEL')
_m.width = 0.0425
_m.width_pct = 0.0425
_m.limit_method = 'WEIGHT'
_m.use_clamp_overlap = False
_m.offset_type = 'WIDTH'
_m.loop_slide = False
_m.face_strength_mode = 'FSTR_AFFECTED'
_m.miter_outer = 'MITER_ARC'
_m = ob_cardlock_base.modifiers.new('Weld — ND EB', 'WELD')
_m.merge_threshold = 1e-05
ob_cardlock_buttons.location = (-1.5, 0.05, 0.8)
_m = ob_cardlock_buttons.modifiers.new('Offset — ND SOL', 'DISPLACE')
_m.mid_level = 0.0
_m.strength = 0.0
_m = ob_cardlock_buttons.modifiers.new('Thickness — ND SOL', 'SOLIDIFY')
_m.thickness = 0.0325
_m.use_even_offset = True
_m.use_quality_normals = True
_m = ob_cardlock_buttons.modifiers.new('Bevel — ND B', 'BEVEL')
_m.width = 0.004
_m.width_pct = 0.004
_m.use_clamp_overlap = False
_m.offset_type = 'WIDTH'
_m.loop_slide = False
_m.face_strength_mode = 'FSTR_AFFECTED'
_m.miter_outer = 'MITER_ARC'
_m = ob_cardlock_buttons.modifiers.new('Weld — ND B', 'WELD')
_m.merge_threshold = 1e-05
ob_cardlock_screen.location = (-1.5, 0.05, 0.8)
_m = ob_cardlock_screen.modifiers.new('Offset — ND SOL', 'DISPLACE')
_m.mid_level = 0.0
_m.strength = 0.0
_m = ob_cardlock_screen.modifiers.new('Thickness — ND SOL', 'SOLIDIFY')
_m.thickness = 0.03
_m.use_even_offset = True
_m.use_quality_normals = True
ob_cardlock_card1.location = (-1.52, 0.05, 0.8)
_m = ob_cardlock_card1.modifiers.new('Bevel — ND EB', 'BEVEL')
_m.width = 0.0425
_m.width_pct = 0.0425
_m.limit_method = 'WEIGHT'
_m.use_clamp_overlap = False
_m.offset_type = 'WIDTH'
_m.loop_slide = False
_m.face_strength_mode = 'FSTR_AFFECTED'
_m.miter_outer = 'MITER_ARC'
_m = ob_cardlock_card1.modifiers.new('Weld — ND EB', 'WELD')
_m.merge_threshold = 1e-05
ob_cardlock_card2.location = (-1.52, 0.05, 0.8)
_m = ob_cardlock_card2.modifiers.new('Bevel — ND EB', 'BEVEL')
_m.width = 0.0425
_m.width_pct = 0.0425
_m.limit_method = 'WEIGHT'
_m.use_clamp_overlap = False
_m.offset_type = 'WIDTH'
_m.loop_slide = False
_m.face_strength_mode = 'FSTR_AFFECTED'
_m.miter_outer = 'MITER_ARC'
_m = ob_cardlock_card2.modifiers.new('Weld — ND EB', 'WELD')
_m.merge_threshold = 1e-05
ob_cardlock_wires.location = (-1.94, 0.05, 0.9)
ob_cardlock_card1_001.location = (-1.52, 0.05, 0.8)
_m = ob_cardlock_card1_001.modifiers.new('Bevel — ND EB', 'BEVEL')
_m.width = 0.0425
_m.width_pct = 0.0425
_m.limit_method = 'WEIGHT'
_m.use_clamp_overlap = False
_m.offset_type = 'WIDTH'
_m.loop_slide = False
_m.face_strength_mode = 'FSTR_AFFECTED'
_m.miter_outer = 'MITER_ARC'
_m = ob_cardlock_card1_001.modifiers.new('Weld — ND EB', 'WELD')
_m.merge_threshold = 1e-05
_m = ob_cardlock_card1_001.modifiers.new('Offset — ND SOL', 'DISPLACE')
_m.mid_level = 0.0
_m.strength = 0.0
_m = ob_cardlock_card1_001.modifiers.new('Thickness — ND SOL', 'SOLIDIFY')
_m.use_even_offset = True
_m.use_quality_normals = True
_m = ob_cardlock_card1_001.modifiers.new('Smooth — ND SBA', 'NODES')
_m.node_group = ng_smooth_by_angle
_gi = [s.identifier for s in ng_smooth_by_angle.interface.items_tree if s.item_type == 'SOCKET' and s.in_out == 'INPUT']
_m[_gi[2]] = True  # Ignore Sharpness
_m.use_pin_to_last = True
_m.show_group_selector = False
ob_doorplate.location = (0.0, 0.0, 0.0)
ob_doorplate.use_mesh_mirror_x = True
_m = ob_doorplate.modifiers.new('Offset — ND SOL', 'DISPLACE')
_m.mid_level = 0.0
_m.strength = 0.0
_m = ob_doorplate.modifiers.new('Thickness — ND SOL', 'SOLIDIFY')
_m.thickness = 0.08
_m.offset = 0.0
_m.use_even_offset = True
_m.use_quality_normals = True
_m = ob_doorplate.modifiers.new('Difference — ND Bool', 'BOOLEAN')
_m.object = ob_doorbool
_m.solver = 'FAST'
_m.material_mode = 'TRANSFER'
ob_doorbool.parent = ob_doorplate
ob_doorbool.location = (0.0, 0.0, 0.0)
ob_doorbool.hide_render = True
ob_doorbool.visible_camera = False
ob_doorbool.visible_diffuse = False
ob_doorbool.visible_glossy = False
ob_doorbool.visible_transmission = False
ob_doorbool.visible_volume_scatter = False
ob_doorbool.visible_shadow = False
ob_doorbool.display_type = 'WIRE'
_m = ob_doorbool.modifiers.new('Mirror', 'MIRROR')
_m = ob_doorbool.modifiers.new('Offset — ND SOL', 'DISPLACE')
_m.mid_level = 0.0
_m.strength = 0.0
_m = ob_doorbool.modifiers.new('Thickness — ND SOL', 'SOLIDIFY')
_m.thickness = 0.1
_m.offset = 0.0
_m.use_even_offset = True
_m.use_quality_normals = True
_m = ob_doorbool.modifiers.new('Bevel — ND EB', 'BEVEL')
_m.width = 0.04
_m.width_pct = 0.04
_m.limit_method = 'WEIGHT'
_m.use_clamp_overlap = False
_m.offset_type = 'WIDTH'
_m.loop_slide = False
_m.face_strength_mode = 'FSTR_AFFECTED'
_m.miter_outer = 'MITER_ARC'
_m = ob_doorbool.modifiers.new('Weld — ND EB', 'WELD')
_m.merge_threshold = 1e-05
_m = ob_doorbool.modifiers.new('Mirror.001', 'MIRROR')
_m.use_axis = (False, True, False)
ob_doorframe.location = (0.0, 0.0, 0.0)
_m = ob_doorframe.modifiers.new('Mirror', 'MIRROR')
_m.use_axis = (True, True, False)
_m = ob_doorframe.modifiers.new('Offset — ND SOL', 'DISPLACE')
_m.mid_level = 0.0
_m.strength = 0.0
_m = ob_doorframe.modifiers.new('Thickness — ND SOL', 'SOLIDIFY')
_m.thickness = 0.2
_m.offset = 1.0
_m.use_even_offset = True
_m.use_quality_normals = True
_m = ob_doorframe.modifiers.new('Bevel — ND EB', 'BEVEL')
_m.width = 0.04
_m.width_pct = 0.04
_m.limit_method = 'WEIGHT'
_m.use_clamp_overlap = False
_m.loop_slide = False
_m.face_strength_mode = 'FSTR_AFFECTED'
_m.miter_outer = 'MITER_ARC'
_m = ob_doorframe.modifiers.new('Weld — ND EB', 'WELD')
_m.merge_threshold = 1e-05
_m = ob_doorframe.modifiers.new('Difference — ND Bool', 'BOOLEAN')
_m.object = ob_doorframe_001
_m.solver = 'FAST'
_m.material_mode = 'TRANSFER'
ob_plane_002.location = (-0.68, 0.0, 1.4)
ob_plane_002.rotation_euler = (-2.687e-07, -3.142, -1.175e-14)
_vg = ob_plane_002.vertex_groups.new(name='ND — Bevel')
_vg = ob_plane_002.vertex_groups.new(name='ND — Bevel.001')
_vg = ob_plane_002.vertex_groups.new(name='ND — Bevel.002')
_vg = ob_plane_002.vertex_groups.new(name='ND — Bevel.003')
_vg.add([0, 1, 6, 7, 9, 11, 12, 15, 17, 18, 21, 23], 1.0, 'REPLACE')
_m = ob_plane_002.modifiers.new('Mirror', 'MIRROR')
_m.use_axis = (True, True, False)
_m = ob_plane_002.modifiers.new('Bevel — ND VB', 'BEVEL')
_m.width = 0.05
_m.width_pct = 0.05
_m.affect = 'VERTICES'
_m.limit_method = 'VGROUP'
_m.vertex_group = 'ND — Bevel.003'
_m.offset_type = 'WIDTH'
_m = ob_plane_002.modifiers.new('Weld — ND VB', 'WELD')
_m.merge_threshold = 1e-05
_m = ob_plane_002.modifiers.new('Thickness — ND SOL', 'SOLIDIFY')
_m.thickness = 0.02
_m.offset = 1.0
_m.use_even_offset = True
_m.use_quality_normals = True
_m = ob_plane_002.modifiers.new('Offset — ND SOL', 'DISPLACE')
_m.mid_level = 0.0
_m.strength = 0.0
_m = ob_plane_002.modifiers.new('Mirror.001', 'MIRROR')
_m.mirror_object = ob_doorplate
ob_plane_004.location = (-0.68, 0.0, 1.4)
ob_plane_004.rotation_euler = (-2.687e-07, -3.142, -1.175e-14)
_vg = ob_plane_004.vertex_groups.new(name='ND — Bevel')
_vg.add([0, 1, 2, 3], 1.0, 'REPLACE')
_m = ob_plane_004.modifiers.new('Mirror', 'MIRROR')
_m.use_axis = (True, True, False)
_m = ob_plane_004.modifiers.new('Bevel — ND VB', 'BEVEL')
_m.width = 0.02
_m.width_pct = 0.02
_m.affect = 'VERTICES'
_m.limit_method = 'VGROUP'
_m.vertex_group = 'ND — Bevel'
_m.offset_type = 'WIDTH'
_m = ob_plane_004.modifiers.new('Weld — ND VB', 'WELD')
_m.merge_threshold = 1e-05
_m = ob_plane_004.modifiers.new('Offset — ND SOL', 'DISPLACE')
_m.mid_level = 0.0
_m.strength = 0.0
_m = ob_plane_004.modifiers.new('Thickness — ND SOL', 'SOLIDIFY')
_m.offset = 1.0
_m.use_even_offset = True
_m.use_quality_normals = True
_m = ob_plane_004.modifiers.new('Mirror.001', 'MIRROR')
_m.mirror_object = ob_doorplate
ob_plane_005.location = (-1.2, 0.0, 1.08)
ob_plane_005.rotation_euler = (-1.344e-07, -4.712, 0.0)
_vg = ob_plane_005.vertex_groups.new(name='ND — Bevel')
_vg = ob_plane_005.vertex_groups.new(name='ND — Bevel.001')
_vg = ob_plane_005.vertex_groups.new(name='ND — Bevel.002')
_vg = ob_plane_005.vertex_groups.new(name='ND — Bevel.003')
_vg.add([0, 1, 6, 7, 9, 11, 12, 15, 17, 18, 21, 23], 1.0, 'REPLACE')
_m = ob_plane_005.modifiers.new('Mirror', 'MIRROR')
_m.use_axis = (True, True, False)
_m = ob_plane_005.modifiers.new('Bevel — ND VB', 'BEVEL')
_m.width = 0.05
_m.width_pct = 0.05
_m.affect = 'VERTICES'
_m.limit_method = 'VGROUP'
_m.vertex_group = 'ND — Bevel.003'
_m.offset_type = 'WIDTH'
_m = ob_plane_005.modifiers.new('Weld — ND VB', 'WELD')
_m.merge_threshold = 1e-05
_m = ob_plane_005.modifiers.new('Thickness — ND SOL', 'SOLIDIFY')
_m.thickness = 0.02
_m.offset = 1.0
_m.use_even_offset = True
_m.use_quality_normals = True
_m = ob_plane_005.modifiers.new('Offset — ND SOL', 'DISPLACE')
_m.mid_level = 0.0
_m.strength = 0.0
_m = ob_plane_005.modifiers.new('Mirror.001', 'MIRROR')
_m.mirror_object = ob_doorplate
ob_plane_006.location = (-1.2, 0.0, 1.08)
ob_plane_006.rotation_euler = (-1.344e-07, -4.712, 0.0)
_vg = ob_plane_006.vertex_groups.new(name='ND — Bevel')
_vg.add([0, 1, 2, 3], 1.0, 'REPLACE')
_m = ob_plane_006.modifiers.new('Mirror', 'MIRROR')
_m.use_axis = (True, True, False)
_m = ob_plane_006.modifiers.new('Bevel — ND VB', 'BEVEL')
_m.width = 0.02
_m.width_pct = 0.02
_m.affect = 'VERTICES'
_m.limit_method = 'VGROUP'
_m.vertex_group = 'ND — Bevel'
_m.offset_type = 'WIDTH'
_m = ob_plane_006.modifiers.new('Weld — ND VB', 'WELD')
_m.merge_threshold = 1e-05
_m = ob_plane_006.modifiers.new('Offset — ND SOL', 'DISPLACE')
_m.mid_level = 0.0
_m.strength = 0.0
_m = ob_plane_006.modifiers.new('Thickness — ND SOL', 'SOLIDIFY')
_m.offset = 1.0
_m.use_even_offset = True
_m.use_quality_normals = True
_m = ob_plane_006.modifiers.new('Mirror.001', 'MIRROR')
_m.mirror_object = ob_doorplate
ob_doorframe_001.parent = ob_doorframe
ob_doorframe_001.location = (0.0, 0.0, 0.0)
ob_doorframe_001.hide_render = True
ob_doorframe_001.visible_camera = False
ob_doorframe_001.visible_diffuse = False
ob_doorframe_001.visible_glossy = False
ob_doorframe_001.visible_transmission = False
ob_doorframe_001.visible_volume_scatter = False
ob_doorframe_001.visible_shadow = False
ob_doorframe_001.display_type = 'WIRE'
_m = ob_doorframe_001.modifiers.new('Mirror', 'MIRROR')
_m.use_axis = (True, True, False)
_m = ob_doorframe_001.modifiers.new('Offset — ND SOL', 'DISPLACE')
_m.mid_level = 0.0
_m.strength = 0.0
_m = ob_doorframe_001.modifiers.new('Thickness — ND SOL', 'SOLIDIFY')
_m.thickness = 0.1
_m.offset = 0.0
_m.use_even_offset = True
_m.use_quality_normals = True
_m = ob_doorframe_001.modifiers.new('Bevel — ND EB', 'BEVEL')
_m.width = 0.05
_m.width_pct = 0.05
_m.limit_method = 'WEIGHT'
_m.use_clamp_overlap = False
_m.loop_slide = False
_m.face_strength_mode = 'FSTR_AFFECTED'
_m.miter_outer = 'MITER_ARC'
_m = ob_doorframe_001.modifiers.new('Weld — ND EB', 'WELD')
_m.merge_threshold = 1e-05
ob_plane_007.location = (0.0, 0.0, 0.0)
_m = ob_plane_007.modifiers.new('Mirror', 'MIRROR')
_m = ob_plane_007.modifiers.new('Offset — ND SOL', 'DISPLACE')
_m.mid_level = 0.0
_m.strength = 0.0
_m = ob_plane_007.modifiers.new('Thickness — ND SOL', 'SOLIDIFY')
_m.thickness = 0.05
_m.use_even_offset = True
_m.use_quality_normals = True
_m = ob_plane_007.modifiers.new('Mirror.001', 'MIRROR')
_m.use_axis = (False, True, False)
_m = ob_plane_007.modifiers.new('Difference — ND Bool', 'BOOLEAN')
_m.solver = 'FAST'
_m.material_mode = 'TRANSFER'

# ---- collection membership
col_card_lock.objects.link(ob_cardlock_base)
col_card_lock.objects.link(ob_cardlock_buttons)
col_card_lock.objects.link(ob_cardlock_screen)
col_card_lock.objects.link(ob_cardlock_card1)
col_card_lock.objects.link(ob_cardlock_card2)
col_card_lock.objects.link(ob_cardlock_wires)
col_card_lock.objects.link(ob_cardlock_card1_001)
col_doormain.objects.link(ob_doorplate)
col_doormain.objects.link(ob_doorbool)
col_doorframe.objects.link(ob_doorframe)
col_doorframe.objects.link(ob_plane_002)
col_doorframe.objects.link(ob_plane_004)
col_doorframe.objects.link(ob_plane_005)
col_doorframe.objects.link(ob_plane_006)
col_doorframe.objects.link(ob_doorframe_001)
col_wall.objects.link(ob_plane_007)

# ---- scene / render settings (as saved in the file)
scene.frame_start = 0; scene.frame_end = 119; scene.frame_set(0)
scene.render.engine = 'CYCLES'
scene.render.image_settings.color_mode = 'RGB'
scene.render.image_settings.color_depth = '16'
scene.render.image_settings.compression = 0
scene.render.image_settings.exr_codec = 'DWAA'
scene.render.fps = 30
scene.render.use_motion_blur = True
scene.render.use_border = True
scene.render.simplify_child_particles = 0.1586
scene.render.simplify_volumes = 0.1013
scene.render.compositor_device = 'GPU'
scene.cycles.use_denoising = False
scene.cycles.samples = 16
scene.cycles.adaptive_threshold = 0.5
bpy.context.view_layer.update()

# ---- added for rendering (the .blend has no active camera): camera
cam_auto = bpy.data.cameras.new('AutoCamera')
cam_auto.lens = 50.0
cam_auto.sensor_width = 36.0
cam_auto.clip_end = 1000.0
ob_auto_camera = bpy.data.objects.new('AutoCamera', cam_auto)
scene.collection.objects.link(ob_auto_camera)
ob_auto_camera.location = (4.82649, -6.10032, 4.93259)
ob_auto_camera.rotation_euler = (1.09748, -7.21219e-08, 0.694738)
scene.camera = ob_auto_camera
bpy.context.view_layer.update()
